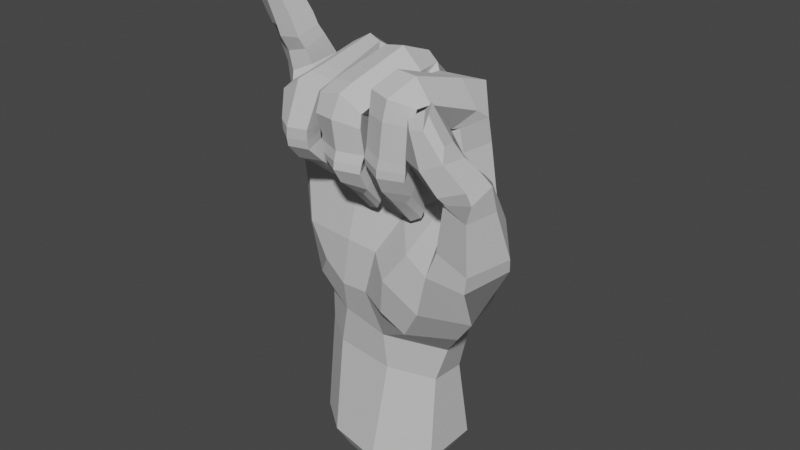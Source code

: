 # Source: J_Handshape.blend  (saved by Blender 3.6.11; exported with 4.5.12 LTS)
import bpy
from mathutils import Matrix  # noqa: F401  (used for matrix-valued properties, if any)

bpy.ops.wm.read_factory_settings(use_empty=True)
scene = bpy.context.scene
scene.name = 'Scene'

# ---- collections
col_i_j = bpy.data.collections.new('I/J'); scene.collection.children.link(col_i_j)

# ---- materials (node trees are filled in below, after node groups)
mat_material__46_013 = bpy.data.materials.new('Material #46.013')
mat_material__46_013.alpha_threshold = 0.0
mat_material__46_013.use_transparent_shadow = False
mat_material__46_013.diffuse_color = (0.6038, 0.6038, 0.6038, 1.0)
mat_material__46_013.specular_color = (0.9, 0.9, 0.9)
mat_material__46_013.roughness = 0.5
mat_material__46_013.specular_intensity = 0.0

# ---- material node trees

# ---- world
world_world = bpy.data.worlds.new('World'); scene.world = world_world
world_world.use_nodes = True; world_world.node_tree.nodes.clear()
_N = world_world.node_tree.nodes; _L = world_world.node_tree.links
n0 = _N.new('ShaderNodeOutputWorld'); n0.name = 'World Output'; n0.location = (300, 300)
n1 = _N.new('ShaderNodeBackground'); n1.name = 'Background'; n1.location = (10, 300)
n1.inputs[0].default_value = (0.05088, 0.05088, 0.05088, 1.0)
_L.new(n1.outputs[0], n0.inputs[0])
n0.is_active_output = True
world_world.color = (0.05088, 0.05088, 0.05088)
world_world.use_sun_shadow = False
world_world.sun_shadow_jitter_overblur = 0.0

# ---- meshes
me_untitled_013 = bpy.data.meshes.new('Untitled.013')
me_untitled_013.from_pydata([(11.63, 7.969, 50.11), (3.053, 6.94, 69.9), (12.58, 5.902, 69.9), (3.145, 8.627, 49.87), (-5.55, 7.55, 48.83), (-5.024, 5.538, 67.98), (-14.6, 2.925, 63.25), (-13.66, 3.578, 46.47), (19.9, 0.5341, 55.8), (3.946, 9.545, 38.02), (-4.988, 8.638, 36.85), (-13.6, 4.419, 37.3), (26.43, -6.094, 52.2), (17.3, -3.026, 60.32), (16.96, 1.595, 67.83), (15.42, -4.466, 71.51), (12.51, -11.05, 80.67), (15.84, -11.99, 77.48), (12.73, -11.68, 74.76), (22.9, -2.711, 56.83), (19.13, -3.942, 60.79), (16.16, -7.696, 59.1), (24.07, -4.246, 59.43), (20.07, -4.943, 61.76), (17.03, -8.294, 60.83), (8.584, -0.7032, 77.85), (8.591, -10.54, 80.71), (11.48, -16.21, 78.48), (15.49, -14.59, 77.48), (13.56, -11.49, 76.8), (7.485, -14.89, 78.7), (11.11, -16.81, 75.15), (14.93, -14.75, 74.61), (12.98, -10.91, 74.65), (7.169, -15.1, 75.02), (7.77, -11.61, 74.82), (10.25, -16.63, 69.19), (13.59, -14.72, 68.66), (11.83, -11.3, 69.15), (6.502, -15.03, 69.73), (7.47, -11.27, 69.92), (9.845, -16.74, 67.43), (13.51, -14.63, 67.08), (11.57, -11.3, 67.75), (6.22, -15.18, 67.89), (7.091, -11.4, 68.29), (9.552, -16.46, 65.97), (13.34, -14.66, 65.77), (11.57, -11.41, 66.46), (5.926, -14.64, 66.57), (6.885, -11.53, 66.86), (9.437, -15.11, 63.36), (13.06, -12.6, 62.77), (11.88, -10.24, 63.9), (6.027, -12.69, 62.71), (6.855, -10.0, 64.17), (12.9, -9.391, 59.24), (11.13, -7.401, 59.71), (7.862, -7.639, 59.6), (27.1, -7.151, 54.87), (23.77, -13.19, 53.12), (18.25, -13.29, 55.44), (26.52, -10.23, 63.63), (23.18, -6.787, 65.92), (20.36, -8.035, 65.5), (18.94, -11.65, 65.48), (24.63, -14.89, 62.74), (20.26, -14.47, 64.29), (14.05, 3.67, 76.41), (17.59, -0.298, 72.54), (8.792, 4.367, 73.84), (6.865, 4.699, 73.61), (-0.7181, 5.086, 73.3), (-2.529, 5.13, 72.05), (-8.941, 3.905, 68.93), (-10.48, 3.683, 68.62), (-18.54, -0.3711, 61.76), (-17.96, 0.5851, 46.38), (8.224, -2.292, 75.02), (6.745, -9.478, 58.79), (9.991, -9.043, 56.35), (15.69, -3.741, 67.41), (11.68, -12.26, 61.06), (9.469, -13.26, 61.41), (7.409, -12.35, 61.01), (8.023, -8.951, 57.05), (12.03, -9.052, 57.58), (12.27, 7.043, 61.37), (-17.72, -0.2906, 54.8), (-14.09, 3.068, 55.84), (-5.809, 6.648, 58.07), (2.964, 8.073, 60.59), (-18.07, -3.847, 61.48), (11.56, -4.401, 73.33), (-6.159, -4.351, 73.19), (8.986, -3.008, 78.19), (13.65, -1.926, 78.2), (17.26, -2.851, 74.25), (14.62, -5.327, 71.47), (9.612, -6.525, 59.56), (9.68, -8.792, 64.72), (9.095, -10.61, 66.72), (9.332, -10.47, 67.98), (9.273, -10.55, 69.59), (9.999, -9.83, 74.41), (10.07, -10.56, 76.96), (9.066, -11.34, 75.4), (9.649, -8.478, 57.29), (7.49, -10.61, 77.42), (7.757, -11.71, 78.1), (10.52, -5.41, 72.41), (8.523, -4.422, 74.68), (7.006, -3.092, 78.05), (6.118, -12.97, 75.41), (2.424, -13.03, 78.08), (3.35, -2.855, 81.21), (5.968, -2.779, 75.03), (4.548, -10.99, 71.77), (-1.791, -12.78, 77.33), (-1.003, -1.842, 80.19), (-1.304, 1.468, 79.23), (-0.793, -1.673, 76.64), (-0.7182, -1.665, 76.69), (6.095, -15.52, 74.67), (2.355, -16.01, 77.07), (4.464, -12.19, 73.28), (-1.822, -15.55, 76.21), (-1.406, -11.05, 73.32), (5.734, -15.39, 72.28), (1.962, -17.43, 73.42), (4.311, -11.6, 71.46), (-2.207, -16.24, 73.06), (5.607, -14.47, 67.74), (1.796, -16.48, 68.17), (3.906, -11.13, 67.87), (-1.965, -14.88, 68.17), (-1.374, -12.2, 71.91), (-0.8835, -11.34, 68.29), (5.291, -14.83, 66.17), (1.554, -16.72, 66.52), (3.482, -11.47, 66.52), (-2.066, -15.06, 66.4), (-1.033, -11.45, 66.75), (5.205, -15.07, 64.81), (1.319, -16.62, 65.07), (3.664, -11.75, 65.24), (-2.195, -14.54, 65.17), (-1.001, -11.6, 65.48), (5.238, -13.55, 61.85), (1.168, -14.95, 62.42), (4.548, -11.25, 62.79), (-1.638, -12.09, 62.48), (-0.3778, -10.05, 63.46), (3.865, -7.912, 59.41), (4.831, -10.12, 58.3), (-0.8197, -8.549, 58.9), (0.6566, -7.313, 59.72), (2.618, -6.676, 59.49), (2.769, -9.48, 63.78), (1.264, -10.85, 65.43), (1.282, -10.63, 66.6), (1.36, -10.32, 68.06), (0.6281, -11.09, 71.11), (0.8706, -11.74, 73.01), (-1.364, -12.65, 73.48), (0.8198, -10.72, 71.62), (2.466, -1.387, 74.71), (1.794, -8.97, 56.96), (-0.4876, -11.7, 60.74), (1.339, -13.04, 60.8), (3.695, -12.67, 60.28), (0.1725, -8.422, 57.11), (1.685, -8.794, 56.07), (3.583, -9.387, 56.73), (2.898, 3.935, 78.67), (7.489, 0.1911, 78.75), (6.428, -2.013, 76.24), (3.383, -3.917, 75.16), (-3.273, -0.5036, 79.94), (-2.961, -9.493, 77.5), (-7.014, -9.265, 77.75), (-6.992, 1.47, 80.0), (-3.221, -1.156, 75.85), (-3.006, -8.378, 72.7), (-10.4, -9.389, 75.79), (-10.43, 1.273, 78.01), (-10.23, 2.255, 75.08), (-9.329, -2.232, 75.88), (-9.494, -2.764, 74.32), (-2.838, -11.87, 76.84), (-6.857, -12.16, 77.45), (-2.968, -11.01, 72.76), (-10.24, -12.4, 75.46), (-8.859, -8.457, 72.75), (-2.799, -14.79, 76.05), (-6.738, -15.06, 77.03), (-3.045, -13.35, 72.55), (-10.04, -14.97, 74.72), (-8.531, -11.1, 72.76), (-3.368, -17.15, 70.28), (-7.16, -17.57, 69.98), (-4.032, -13.48, 70.17), (-10.39, -15.37, 69.86), (-8.255, -12.35, 73.53), (-8.396, -12.3, 70.12), (-3.514, -16.99, 68.45), (-7.343, -17.49, 68.04), (-4.255, -13.34, 68.83), (-10.44, -15.2, 68.03), (-8.695, -12.17, 68.74), (-3.548, -16.7, 66.95), (-7.367, -17.21, 66.72), (-4.278, -13.29, 67.55), (-10.28, -14.67, 66.79), (-8.536, -12.31, 67.51), (-3.403, -13.91, 64.18), (-7.221, -15.17, 64.2), (-3.923, -11.97, 65.76), (-9.837, -12.55, 64.54), (-8.552, -10.93, 66.19), (-4.515, -8.506, 62.79), (-3.502, -10.29, 61.45), (-8.999, -8.924, 61.87), (-7.713, -7.958, 62.94), (-5.702, -7.413, 63.0), (-5.642, -10.51, 66.77), (-6.314, -12.04, 67.66), (-6.276, -11.94, 68.76), (-6.184, -12.04, 70.11), (-5.674, -11.81, 72.75), (-5.692, -10.88, 71.87), (-5.621, -8.158, 71.73), (-6.128, -3.018, 75.54), (-6.198, -8.537, 60.49), (-8.672, -11.88, 63.06), (-6.95, -13.05, 63.01), (-4.743, -12.59, 62.78), (-7.973, -8.487, 60.31), (-6.303, -8.702, 59.41), (-4.576, -9.35, 60.04), (-6.639, 5.008, 76.13), (-2.606, 1.633, 78.54), (-2.918, -1.64, 76.02), (-12.32, -0.6883, 76.26), (-12.31, -3.318, 80.0), (-15.99, -2.365, 80.16), (-15.99, -0.2764, 75.6), (-13.19, -5.442, 75.36), (-13.15, -6.923, 78.23), (-19.75, -3.604, 79.39), (-19.71, -1.847, 74.59), (-19.39, -1.326, 70.79), (-18.69, -5.382, 74.54), (-18.49, -4.933, 71.26), (-12.49, -4.559, 81.86), (-16.05, -3.137, 82.01), (-13.3, -8.216, 80.32), (-19.79, -4.432, 81.35), (-12.61, -5.495, 84.04), (-15.99, -3.976, 84.1), (-13.69, -8.989, 83.1), (-19.64, -5.491, 83.17), (-13.39, -7.861, 88.74), (-16.72, -6.562, 89.03), (-14.32, -10.46, 86.85), (-19.98, -7.847, 87.88), (-18.75, -8.337, 81.7), (-18.84, -10.42, 86.07), (-13.52, -8.65, 90.04), (-16.9, -7.203, 90.48), (-14.5, -11.07, 88.07), (-20.03, -8.6, 89.39), (-18.92, -11.16, 87.6), (-13.63, -9.055, 91.07), (-16.95, -7.866, 91.39), (-14.66, -11.56, 89.32), (-19.93, -9.454, 90.05), (-18.99, -11.73, 88.78), (-13.76, -10.3, 93.34), (-17.21, -8.925, 92.73), (-14.22, -12.47, 92.52), (-19.79, -11.22, 93.16), (-18.65, -13.34, 92.24), (-14.91, -13.77, 96.52), (-14.21, -11.78, 97.07), (-19.18, -12.83, 96.87), (-18.0, -14.13, 96.47), (-16.35, -14.73, 96.81), (-15.97, -14.06, 92.02), (-16.81, -12.32, 88.74), (-16.71, -11.8, 87.63), (-16.57, -11.21, 86.34), (-16.18, -9.877, 82.22), (-16.27, -9.116, 80.2), (-19.37, -6.809, 80.03), (-16.17, -7.586, 77.53), (-19.2, -6.26, 77.99), (-15.65, -7.287, 74.22), (-16.83, -12.74, 98.39), (-18.81, -10.96, 94.74), (-17.15, -10.01, 94.4), (-15.14, -10.41, 94.93), (-18.3, -12.59, 98.41), (-16.95, -12.14, 99.22), (-15.3, -11.94, 98.54), (-16.02, 2.22, 71.87), (-11.4, 1.271, 74.63), (-12.14, -4.849, 73.85), (-15.32, -8.058, 70.93), (-4.561, -6.383, 64.86), (-14.76, -6.627, 63.39), (-17.24, -3.548, 54.15), (-2.763, -6.949, 56.45), (-13.65, -6.59, 55.47), (22.95, -12.52, 49.8), (20.17, -6.464, 40.45), (16.59, -13.63, 50.85), (-16.85, -3.478, 45.9), (2.824, -9.123, 48.53), (11.55, -12.03, 52.3), (-4.211, -9.116, 40.2), (4.269, -9.004, 33.58), (-12.11, 4.231, 26.35), (-5.703, -6.822, 33.77), (11.14, -3.633, 24.84), (4.425, 7.841, 22.99), (-4.894, 7.999, 24.33), (-13.42, 5.019, 7.698), (-6.782, 9.495, 8.393), (4.687, 9.917, 8.593), (11.5, 5.464, 9.156), (11.05, -4.528, 8.259), (2.283, -10.07, 7.819), (-7.66, -8.246, 8.236), (14.91, -13.5, 43.58), (4.274, -6.269, 65.64), (10.12, -5.85, 66.36), (6.697, -6.676, 55.38), (12.14, -5.439, 59.15), (10.58, 3.709, 23.74), (15.94, 5.284, 38.66), (20.27, 1.1, 45.57), (17.9, 1.97, 60.03), (25.75, -10.48, 67.43), (25.88, -15.44, 66.17), (21.46, -15.54, 65.05), (22.04, -7.132, 66.97), (19.02, -9.378, 65.67), (23.99, -11.03, 69.28), (25.18, -15.81, 68.06), (20.84, -16.61, 66.34), (20.36, -7.7, 67.96), (17.65, -10.65, 66.28), (21.82, -11.7, 71.07), (21.96, -16.91, 71.74), (18.43, -17.6, 69.99), (17.43, -9.021, 71.79), (15.27, -11.95, 70.02), (18.8, -17.34, 76.0), (16.51, -17.51, 75.57), (14.2, -12.59, 75.16), (15.09, -11.28, 76.13), (14.57, -15.92, 70.22), (14.54, -15.38, 76.25), (17.42, -14.51, 66.15), (18.91, -13.38, 65.16), (16.54, -14.06, 77.59), (18.29, -10.2, 73.59), (20.37, -12.58, 73.42), (20.93, -15.34, 73.6), (15.97, -11.86, 77.84), (17.52, -13.81, 78.76), (18.64, -16.01, 77.92), (11.2, 5.378, 30.47), (11.37, 7.768, 37.75), (3.88, -7.593, 26.3), (-13.48, 4.267, 31.99), (-5.173, 7.702, 30.61), (4.222, 8.07, 29.96), (-16.43, 0.2356, 38.23), (15.71, -3.504, 62.91), (13.72, -7.294, 58.13), (7.947, -13.48, 47.08), (0.9341, -9.5, 40.64), (6.932, -12.71, 40.69), (17.68, 5.035, 47.54), (-12.87, -5.248, 37.85), (-3.514, -8.422, 48.37), (16.23, -4.746, 35.35), (10.63, -11.31, 37.31), (18.36, 0.9018, 39.75), (13.13, -3.063, 31.23), (-6.603, -7.171, 27.21), (-14.22, -0.9619, 32.73), (-9.485, -7.563, 42.39), (-12.93, -7.208, 48.35), (-13.29, -1.934, 27.22), (-13.99, -3.298, 8.107), (-10.53, 4.029, 3.842), (-10.98, -2.44, 4.16), (-5.372, 7.51, 4.383), (3.547, 7.838, 4.538), (8.842, 4.374, 4.976), (8.498, -3.396, 4.279), (1.677, -7.704, 3.936), (-6.055, -6.288, 4.26)], [], [(1, 2, 87, 91), (91, 90, 5, 1), (90, 89, 6, 5), (5, 6, 75, 74), (8, 342, 380, 13), (0, 374, 9, 3), (3, 9, 10, 4), (4, 10, 11, 7), (8, 19, 12, 341), (17, 97, 96, 16), (18, 98, 97, 17), (13, 20, 19, 8), (19, 22, 59, 12), (20, 23, 22, 19), (21, 24, 23, 20), (59, 60, 314, 12), (60, 61, 316, 314), (96, 95, 26, 16), (95, 25, 78, 111), (16, 27, 28, 17), (17, 28, 29, 18), (26, 30, 27, 16), (108, 109, 30, 26), (27, 31, 32, 28), (28, 32, 33, 29), (30, 34, 31, 27), (109, 35, 34, 30), (31, 36, 37, 32), (32, 37, 38, 33), (34, 39, 36, 31), (35, 40, 39, 34), (373, 374, 340, 391), (378, 325, 326, 377), (377, 326, 322, 376), (12, 314, 315, 341), (36, 41, 42, 37), (37, 42, 43, 38), (39, 44, 41, 36), (40, 45, 44, 39), (41, 46, 47, 42), (42, 47, 48, 43), (44, 49, 46, 41), (45, 50, 49, 44), (46, 51, 52, 47), (47, 52, 53, 48), (49, 54, 51, 46), (50, 55, 54, 49), (52, 56, 57, 53), (55, 58, 79, 54), (61, 24, 21, 316), (22, 63, 62, 59), (23, 64, 63, 22), (24, 65, 64, 23), (59, 62, 66, 60), (60, 66, 67, 61), (61, 67, 65, 24), (2, 70, 25, 68), (2, 68, 69, 14), (1, 71, 70, 2), (70, 71, 175, 25), (174, 175, 71, 1), (1, 72, 120, 174), (73, 72, 1, 5), (240, 241, 73, 5), (72, 73, 241, 120), (5, 74, 186, 240), (74, 75, 306, 186), (75, 6, 305, 306), (89, 88, 76, 6), (6, 76, 251, 305), (176, 78, 25, 175), (58, 55, 100, 99), (100, 55, 50, 101), (101, 50, 45, 102), (102, 45, 40, 103), (103, 40, 35, 104), (104, 35, 109, 105), (105, 109, 108, 106), (108, 111, 110, 106), (57, 56, 107, 99), (84, 83, 51, 54), (82, 52, 51, 83), (85, 79, 107, 80), (86, 82, 83, 80), (80, 83, 84, 85), (84, 54, 79, 85), (82, 86, 56, 52), (78, 176, 177, 93), (241, 242, 122, 120), (88, 89, 7, 77), (89, 90, 4, 7), (90, 91, 3, 4), (88, 311, 92, 76), (76, 92, 253, 251), (77, 317, 311, 88), (307, 188, 186, 306), (69, 15, 81, 14), (15, 93, 336, 81), (93, 177, 335, 336), (177, 122, 242, 94), (95, 96, 68, 25), (96, 97, 69, 68), (69, 97, 98, 15), (57, 99, 100, 53), (53, 100, 101, 48), (48, 101, 102, 43), (43, 102, 103, 38), (38, 103, 104, 33), (33, 104, 105, 29), (29, 105, 106, 18), (106, 110, 98, 18), (58, 99, 107, 79), (86, 80, 107, 56), (95, 111, 108, 26), (15, 98, 110, 93), (93, 110, 111, 78), (113, 112, 115, 114), (117, 116, 112, 113), (115, 119, 118, 114), (119, 120, 122, 121), (114, 124, 123, 113), (113, 123, 125, 117), (118, 126, 124, 114), (127, 164, 126, 118), (124, 129, 128, 123), (123, 128, 130, 125), (126, 131, 129, 124), (164, 136, 131, 126), (129, 133, 132, 128), (128, 132, 134, 130), (131, 135, 133, 129), (136, 137, 135, 131), (133, 139, 138, 132), (132, 138, 140, 134), (135, 141, 139, 133), (137, 142, 141, 135), (139, 144, 143, 138), (138, 143, 145, 140), (141, 146, 144, 139), (142, 147, 146, 141), (144, 149, 148, 143), (143, 148, 150, 145), (146, 151, 149, 144), (147, 152, 151, 146), (148, 154, 153, 150), (152, 156, 155, 151), (156, 152, 158, 157), (158, 152, 147, 159), (159, 147, 142, 160), (160, 142, 137, 161), (161, 137, 136, 162), (162, 136, 164, 163), (163, 164, 127, 165), (127, 121, 166, 165), (153, 154, 167, 157), (168, 169, 149, 151), (170, 148, 149, 169), (171, 155, 167, 172), (173, 170, 169, 172), (172, 169, 168, 171), (168, 151, 155, 171), (170, 173, 154, 148), (119, 115, 174, 120), (115, 112, 175, 174), (175, 112, 116, 176), (153, 157, 158, 150), (150, 158, 159, 145), (145, 159, 160, 140), (140, 160, 161, 134), (134, 161, 162, 130), (130, 162, 163, 125), (125, 163, 165, 117), (165, 166, 116, 117), (156, 157, 167, 155), (173, 172, 167, 154), (119, 121, 127, 118), (176, 116, 166, 177), (177, 166, 121, 122), (179, 178, 181, 180), (183, 182, 178, 179), (181, 185, 184, 180), (185, 186, 188, 187), (180, 190, 189, 179), (179, 189, 191, 183), (184, 192, 190, 180), (193, 198, 192, 184), (190, 195, 194, 189), (189, 194, 196, 191), (192, 197, 195, 190), (198, 203, 197, 192), (195, 200, 199, 194), (194, 199, 201, 196), (197, 202, 200, 195), (203, 204, 202, 197), (200, 206, 205, 199), (199, 205, 207, 201), (202, 208, 206, 200), (204, 209, 208, 202), (206, 211, 210, 205), (205, 210, 212, 207), (208, 213, 211, 206), (209, 214, 213, 208), (211, 216, 215, 210), (210, 215, 217, 212), (213, 218, 216, 211), (214, 219, 218, 213), (215, 221, 220, 217), (219, 223, 222, 218), (223, 219, 225, 224), (225, 219, 214, 226), (226, 214, 209, 227), (227, 209, 204, 228), (228, 204, 203, 229), (229, 203, 198, 230), (230, 198, 193, 231), (193, 187, 232, 231), (220, 221, 233, 224), (234, 235, 216, 218), (236, 215, 216, 235), (237, 222, 233, 238), (239, 236, 235, 238), (238, 235, 234, 237), (234, 218, 222, 237), (236, 239, 221, 215), (185, 181, 240, 186), (181, 178, 241, 240), (241, 178, 182, 242), (220, 224, 225, 217), (217, 225, 226, 212), (212, 226, 227, 207), (207, 227, 228, 201), (201, 228, 229, 196), (196, 229, 230, 191), (191, 230, 231, 183), (231, 232, 182, 183), (223, 224, 233, 222), (239, 238, 233, 221), (185, 187, 193, 184), (242, 182, 232, 94), (94, 232, 187, 188), (244, 243, 246, 245), (248, 247, 243, 244), (246, 250, 249, 245), (250, 251, 253, 252), (245, 255, 254, 244), (244, 254, 256, 248), (249, 257, 255, 245), (296, 294, 257, 249), (255, 259, 258, 254), (254, 258, 260, 256), (257, 261, 259, 255), (294, 266, 261, 257), (259, 263, 262, 258), (258, 262, 264, 260), (261, 265, 263, 259), (266, 267, 265, 261), (263, 269, 268, 262), (262, 268, 270, 264), (265, 271, 269, 263), (267, 272, 271, 265), (269, 274, 273, 268), (268, 273, 275, 270), (271, 276, 274, 269), (272, 277, 276, 271), (274, 279, 278, 273), (273, 278, 280, 275), (276, 281, 279, 274), (277, 282, 281, 276), (278, 284, 283, 280), (282, 286, 285, 281), (286, 282, 288, 287), (288, 282, 277, 289), (289, 277, 272, 290), (290, 272, 267, 291), (291, 267, 266, 292), (292, 266, 294, 293), (293, 294, 296, 295), (296, 252, 297, 295), (283, 284, 298, 287), (299, 300, 279, 281), (301, 278, 279, 300), (302, 285, 298, 303), (304, 301, 300, 303), (303, 300, 299, 302), (299, 281, 285, 302), (301, 304, 284, 278), (250, 246, 305, 251), (246, 243, 306, 305), (306, 243, 247, 307), (283, 287, 288, 280), (280, 288, 289, 275), (275, 289, 290, 270), (270, 290, 291, 264), (264, 291, 292, 260), (260, 292, 293, 256), (256, 293, 295, 248), (295, 297, 247, 248), (286, 287, 298, 285), (304, 303, 298, 284), (250, 252, 296, 249), (307, 247, 297, 308), (308, 297, 252, 253), (307, 308, 94, 188), (94, 309, 335, 177), (308, 310, 309, 94), (310, 308, 253, 92), (338, 381, 13, 380), (310, 313, 312, 309), (92, 311, 313, 310), (381, 319, 316, 21), (319, 381, 338, 337), (320, 383, 318, 387), (334, 389, 388, 315), (318, 382, 319, 337), (376, 322, 396, 393), (333, 392, 396, 397), (322, 326, 328, 327), (326, 325, 329, 328), (325, 339, 330, 329), (339, 324, 331, 330), (324, 375, 332, 331), (375, 392, 333, 332), (335, 337, 338, 336), (335, 309, 312, 337), (380, 81, 336, 338), (87, 0, 3, 91), (385, 0, 87, 342), (342, 87, 2, 14), (324, 339, 373, 391), (62, 343, 344, 66), (66, 344, 345, 67), (63, 346, 343, 62), (64, 347, 346, 63), (343, 348, 349, 344), (344, 349, 350, 345), (346, 351, 348, 343), (347, 352, 351, 346), (348, 353, 354, 349), (349, 354, 355, 350), (351, 356, 353, 348), (352, 357, 356, 351), (354, 358, 359, 355), (357, 360, 361, 356), (360, 357, 362, 363), (362, 357, 352, 364), (364, 352, 347, 365), (365, 347, 64, 65), (359, 358, 366, 363), (367, 368, 353, 356), (369, 354, 353, 368), (370, 361, 366, 371), (372, 369, 368, 371), (371, 368, 367, 370), (367, 356, 361, 370), (369, 372, 358, 354), (359, 363, 362, 355), (355, 362, 364, 350), (350, 364, 365, 345), (345, 365, 65, 67), (360, 363, 366, 361), (372, 371, 366, 358), (325, 378, 373, 339), (0, 385, 340, 374), (324, 391, 321, 375), (323, 386, 379, 393), (376, 11, 10, 377), (377, 10, 9, 378), (378, 9, 374, 373), (77, 7, 11, 379), (13, 381, 21, 20), (342, 14, 81, 380), (318, 383, 384, 382), (8, 341, 385, 342), (317, 386, 394, 395), (383, 321, 389, 384), (385, 341, 390, 340), (317, 77, 379, 386), (318, 337, 312, 387), (387, 312, 313, 395), (395, 313, 311, 317), (319, 382, 334, 316), (382, 384, 389, 334), (315, 314, 316, 334), (389, 321, 391, 388), (390, 341, 315, 388), (390, 388, 391, 340), (379, 11, 376, 393), (323, 321, 383, 320), (375, 321, 323, 392), (386, 323, 320, 394), (394, 320, 387, 395), (392, 323, 393, 396), (396, 322, 327, 397), (333, 397, 399, 405), (398, 400, 401, 402, 403, 404, 405, 399), (328, 329, 401, 400), (327, 328, 400, 398), (331, 332, 404, 403), (397, 327, 398, 399), (330, 331, 403, 402), (329, 330, 402, 401), (332, 333, 405, 404)])
_uv = me_untitled_013.uv_layers.new(name='UVChannel_1')
_uv.uv.foreach_set('vector', [0.0, 1.0, 1.0, 1.0, 1.0, 0.4928, 0.0, 0.5248, 0.0, 0.5248, 0.0, 0.5291, 0.0, 1.0, 0.0, 1.0, 0.0, 0.5291, 0.0, 0.5236, 0.0, 1.0, 0.0, 1.0, 0.0, 1.0, 0.0, 1.0, 0.0, 1.0, 0.0, 1.0, 1.0, 0.0, 1.0, 0.2045, 1.0, 0.09277, 1.0, 0.0, 1.0, 0.0, 0.4336, 0.0, 0.0, 0.0, 0.0, 0.0, 0.0, 0.0, 0.0, 0.0, 0.0, 0.0, 0.0, 0.0, 0.0, 0.0, 0.0, 0.0, 0.0, 0.0, 0.0, 0.0, 1.0, 0.0, 1.0, 0.0, 1.0, 0.0, 1.0, 0.0, 1.0, 1.0, 1.0, 1.0, 1.0, 1.0, 1.0, 1.0, 1.0, 1.0, 1.0, 1.0, 1.0, 1.0, 1.0, 1.0, 1.0, 0.0, 1.0, 0.0, 1.0, 0.0, 1.0, 0.0, 1.0, 0.0, 1.0, 0.0, 1.0, 0.0, 1.0, 0.0, 1.0, 0.0, 1.0, 0.0, 1.0, 0.0, 1.0, 0.0, 1.0, 0.0, 1.0, 0.0, 1.0, 0.0, 1.0, 0.0, 1.0, 0.0, 1.0, 0.0, 1.0, 0.0, 1.0, 0.0, 1.0, 0.0, 1.0, 0.0, 1.0, 0.0, 1.0, 0.0, 1.0, 1.0, 1.0, 1.0, 1.0, 1.0, 1.0, 1.0, 1.0, 1.0, 1.0, 1.0, 1.0, 1.0, 1.0, 1.0, 1.0, 1.0, 1.0, 1.0, 1.0, 1.0, 1.0, 1.0, 1.0, 1.0, 1.0, 1.0, 1.0, 1.0, 1.0, 1.0, 1.0, 1.0, 1.0, 1.0, 1.0, 1.0, 1.0, 1.0, 1.0, 1.0, 1.0, 1.0, 1.0, 1.0, 1.0, 1.0, 1.0, 1.0, 1.0, 1.0, 1.0, 1.0, 1.0, 1.0, 1.0, 1.0, 1.0, 1.0, 1.0, 1.0, 1.0, 1.0, 1.0, 1.0, 1.0, 1.0, 1.0, 1.0, 1.0, 1.0, 1.0, 1.0, 1.0, 1.0, 1.0, 1.0, 1.0, 1.0, 1.0, 1.0, 1.0, 1.0, 1.0, 1.0, 1.0, 1.0, 1.0, 1.0, 1.0, 1.0, 1.0, 1.0, 1.0, 1.0, 1.0, 1.0, 1.0, 1.0, 1.0, 1.0, 1.0, 1.0, 1.0, 1.0, 1.0, 1.0, 1.0, 1.0, 1.0, 1.0, 0.3949, 0.0, 0.4336, 0.0, 1.0, 0.0, 1.0, 0.0, 0.0, 0.0, 0.0, 0.0, 0.0, 0.0, 0.0, 0.0, 0.0, 0.0, 0.0, 0.0, 0.0, 0.0, 0.0, 0.0, 1.0, 0.0, 1.0, 0.0, 1.0, 0.0, 1.0, 0.0, 1.0, 1.0, 1.0, 1.0, 1.0, 1.0, 1.0, 1.0, 1.0, 1.0, 1.0, 1.0, 1.0, 1.0, 1.0, 1.0, 1.0, 1.0, 1.0, 1.0, 1.0, 1.0, 1.0, 1.0, 1.0, 1.0, 1.0, 1.0, 1.0, 1.0, 1.0, 1.0, 1.0, 1.0, 1.0, 1.0, 1.0, 1.0, 1.0, 1.0, 1.0, 1.0, 1.0, 1.0, 1.0, 1.0, 1.0, 1.0, 1.0, 1.0, 1.0, 1.0, 1.0, 1.0, 1.0, 1.0, 1.0, 1.0, 1.0, 1.0, 1.0, 1.0, 1.0, 1.0, 1.0, 1.0, 1.0, 1.0, 1.0, 1.0, 1.0, 1.0, 1.0, 1.0, 1.0, 1.0, 1.0, 1.0, 1.0, 1.0, 1.0, 1.0, 1.0, 1.0, 1.0, 1.0, 1.0, 1.0, 1.0, 1.0, 1.0, 1.0, 1.0, 1.0, 1.0, 1.0, 1.0, 1.0, 1.0, 1.0, 1.0, 1.0, 1.0, 1.0, 1.0, 1.0, 1.0, 1.0, 1.0, 1.0, 1.0, 1.0, 1.0, 0.0, 1.0, 0.0, 1.0, 0.0, 1.0, 0.0, 1.0, 0.0, 1.0, 0.0, 1.0, 0.0, 1.0, 0.0, 1.0, 0.0, 1.0, 0.0, 1.0, 0.0, 1.0, 0.0, 1.0, 0.0, 1.0, 0.0, 1.0, 0.0, 1.0, 0.0, 1.0, 0.0, 1.0, 0.0, 1.0, 0.0, 1.0, 0.0, 1.0, 0.0, 1.0, 0.0, 1.0, 0.0, 1.0, 0.0, 1.0, 0.0, 1.0, 0.0, 1.0, 0.0, 1.0, 0.0, 1.0, 1.0, 0.6227, 1.0, 0.6197, 1.0, 1.0, 1.0, 1.0, 1.0, 1.0, 1.0, 1.0, 1.0, 1.0, 1.0, 0.0, 1.0, 0.216, 1.0, 0.6227, 1.0, 1.0, 1.0, 0.6227, 1.0, 0.216, 1.0, 0.3966, 1.0, 0.6197, 1.0, 0.0, 1.0, 0.3966, 1.0, 0.216, 1.0, 0.0, 1.0, 0.0, 1.0, 0.0, 1.0, 1.0, 1.0, 0.0, 1.0, 0.0, 1.0, 0.0, 1.0, 0.0, 1.0, 0.0, 1.0, 0.0, 1.0, 0.0, 1.0, 0.0, 1.0, 0.0, 1.0, 0.0, 1.0, 0.0, 1.0, 0.0, 1.0, 1.0, 1.0, 0.0, 1.0, 0.0, 1.0, 0.0, 1.0, 0.0, 1.0, 0.0, 1.0, 0.0, 1.0, 0.0, 1.0, 0.0, 1.0, 0.0, 1.0, 0.0, 1.0, 0.0, 1.0, 0.0, 1.0, 0.0, 0.5236, 0.0, 0.5339, 0.0, 1.0, 0.0, 1.0, 0.0, 1.0, 0.0, 1.0, 0.0, 1.0, 0.0, 1.0, 1.0, 1.0, 1.0, 1.0, 1.0, 1.0, 1.0, 1.0, 1.0, 1.0, 1.0, 1.0, 1.0, 1.0, 1.0, 1.0, 1.0, 1.0, 1.0, 1.0, 1.0, 1.0, 1.0, 1.0, 1.0, 1.0, 1.0, 1.0, 1.0, 1.0, 1.0, 1.0, 1.0, 1.0, 1.0, 1.0, 1.0, 1.0, 1.0, 1.0, 1.0, 1.0, 1.0, 1.0, 1.0, 1.0, 1.0, 1.0, 1.0, 1.0, 1.0, 1.0, 1.0, 1.0, 1.0, 1.0, 1.0, 1.0, 1.0, 1.0, 1.0, 1.0, 1.0, 1.0, 1.0, 1.0, 1.0, 1.0, 1.0, 1.0, 1.0, 1.0, 1.0, 1.0, 1.0, 1.0, 1.0, 1.0, 1.0, 1.0, 1.0, 1.0, 1.0, 1.0, 1.0, 1.0, 1.0, 1.0, 1.0, 1.0, 1.0, 1.0, 1.0, 1.0, 1.0, 1.0, 1.0, 1.0, 1.0, 1.0, 1.0, 1.0, 1.0, 1.0, 1.0, 1.0, 1.0, 1.0, 1.0, 1.0, 1.0, 1.0, 1.0, 1.0, 1.0, 1.0, 1.0, 1.0, 1.0, 1.0, 1.0, 1.0, 1.0, 1.0, 1.0, 1.0, 1.0, 1.0, 1.0, 1.0, 1.0, 1.0, 1.0, 1.0, 1.0, 1.0, 1.0, 0.0, 1.0, 1.0, 1.0, 0.379, 1.0, 0.0, 1.0, 1.0, 0.0, 1.0, 1.0, 1.0, 1.0, 1.0, 0.0, 0.5339, 0.0, 0.5236, 0.0, 0.0, 0.0, 0.0, 0.0, 0.5236, 0.0, 0.5291, 0.0, 0.0, 0.0, 0.0, 0.0, 0.5291, 0.0, 0.5248, 0.0, 0.0, 0.0, 0.0, 0.0, 0.5339, 0.0, 0.5339, 0.0, 1.0, 0.0, 1.0, 0.0, 1.0, 0.0, 1.0, 0.0, 1.0, 0.0, 1.0, 0.0, 0.0, 0.0, 0.0, 0.0, 0.5339, 0.0, 0.5339, 1.0, 1.0, 0.0, 1.0, 0.0, 1.0, 1.0, 1.0, 1.0, 1.0, 1.0, 1.0, 1.0, 1.0, 1.0, 1.0, 1.0, 1.0, 1.0, 1.0, 1.0, 1.0, 1.0, 1.0, 1.0, 0.0, 1.0, 0.379, 1.0, 0.1931, 1.0, 0.0, 1.0, 1.0, 1.0, 1.0, 0.0, 1.0, 1.0, 1.0, 1.0, 1.0, 1.0, 1.0, 1.0, 1.0, 1.0, 1.0, 1.0, 1.0, 1.0, 1.0, 1.0, 1.0, 1.0, 1.0, 1.0, 1.0, 1.0, 1.0, 1.0, 1.0, 1.0, 1.0, 1.0, 1.0, 1.0, 1.0, 1.0, 1.0, 1.0, 1.0, 1.0, 1.0, 1.0, 1.0, 1.0, 1.0, 1.0, 1.0, 1.0, 1.0, 1.0, 1.0, 1.0, 1.0, 1.0, 1.0, 1.0, 1.0, 1.0, 1.0, 1.0, 1.0, 1.0, 1.0, 1.0, 1.0, 1.0, 1.0, 1.0, 1.0, 1.0, 1.0, 1.0, 1.0, 1.0, 1.0, 1.0, 1.0, 1.0, 1.0, 1.0, 1.0, 1.0, 1.0, 1.0, 1.0, 1.0, 1.0, 1.0, 1.0, 1.0, 1.0, 1.0, 1.0, 1.0, 1.0, 1.0, 1.0, 1.0, 1.0, 1.0, 1.0, 1.0, 1.0, 1.0, 1.0, 1.0, 1.0, 1.0, 1.0, 1.0, 1.0, 1.0, 1.0, 1.0, 1.0, 1.0, 1.0, 1.0, 1.0, 1.0, 1.0, 1.0, 1.0, 1.0, 1.0, 1.0, 1.0, 1.0, 1.0, 1.0, 1.0, 1.0, 1.0, 1.0, 1.0, 1.0, 1.0, 1.0, 1.0, 1.0, 1.0, 1.0, 1.0, 1.0, 1.0, 1.0, 1.0, 1.0, 1.0, 1.0, 1.0, 1.0, 1.0, 1.0, 1.0, 1.0, 1.0, 1.0, 1.0, 1.0, 1.0, 1.0, 1.0, 1.0, 1.0, 1.0, 1.0, 1.0, 1.0, 1.0, 1.0, 1.0, 1.0, 1.0, 1.0, 1.0, 1.0, 1.0, 1.0, 1.0, 1.0, 1.0, 1.0, 1.0, 1.0, 1.0, 1.0, 1.0, 1.0, 1.0, 1.0, 1.0, 1.0, 1.0, 1.0, 1.0, 1.0, 1.0, 1.0, 1.0, 1.0, 1.0, 1.0, 1.0, 1.0, 1.0, 1.0, 1.0, 1.0, 1.0, 1.0, 1.0, 1.0, 1.0, 1.0, 1.0, 1.0, 1.0, 1.0, 1.0, 1.0, 1.0, 1.0, 1.0, 1.0, 1.0, 1.0, 1.0, 1.0, 1.0, 1.0, 1.0, 1.0, 1.0, 1.0, 1.0, 1.0, 1.0, 1.0, 1.0, 1.0, 1.0, 1.0, 1.0, 1.0, 1.0, 1.0, 1.0, 1.0, 1.0, 1.0, 1.0, 1.0, 1.0, 1.0, 1.0, 1.0, 1.0, 1.0, 1.0, 1.0, 1.0, 1.0, 1.0, 1.0, 1.0, 1.0, 1.0, 1.0, 1.0, 1.0, 1.0, 1.0, 1.0, 1.0, 1.0, 1.0, 1.0, 1.0, 1.0, 1.0, 1.0, 1.0, 1.0, 1.0, 1.0, 1.0, 1.0, 1.0, 1.0, 1.0, 1.0, 1.0, 1.0, 1.0, 1.0, 1.0, 1.0, 1.0, 1.0, 1.0, 1.0, 1.0, 1.0, 1.0, 1.0, 1.0, 1.0, 1.0, 1.0, 1.0, 1.0, 1.0, 1.0, 1.0, 1.0, 1.0, 1.0, 1.0, 1.0, 1.0, 1.0, 1.0, 1.0, 1.0, 1.0, 1.0, 1.0, 1.0, 1.0, 1.0, 1.0, 1.0, 1.0, 1.0, 1.0, 1.0, 1.0, 1.0, 1.0, 1.0, 1.0, 1.0, 1.0, 1.0, 1.0, 1.0, 1.0, 1.0, 1.0, 1.0, 1.0, 1.0, 1.0, 1.0, 1.0, 1.0, 1.0, 1.0, 1.0, 1.0, 1.0, 1.0, 1.0, 1.0, 1.0, 1.0, 1.0, 1.0, 1.0, 1.0, 1.0, 1.0, 1.0, 1.0, 1.0, 1.0, 1.0, 1.0, 1.0, 1.0, 1.0, 1.0, 1.0, 1.0, 1.0, 1.0, 1.0, 1.0, 1.0, 1.0, 1.0, 1.0, 1.0, 1.0, 1.0, 1.0, 1.0, 1.0, 1.0, 1.0, 1.0, 1.0, 1.0, 1.0, 1.0, 1.0, 1.0, 1.0, 1.0, 1.0, 1.0, 1.0, 1.0, 1.0, 1.0, 1.0, 1.0, 1.0, 1.0, 1.0, 1.0, 1.0, 1.0, 1.0, 1.0, 1.0, 1.0, 1.0, 1.0, 1.0, 1.0, 1.0, 1.0, 1.0, 1.0, 1.0, 1.0, 1.0, 1.0, 1.0, 1.0, 1.0, 1.0, 1.0, 1.0, 1.0, 1.0, 1.0, 1.0, 1.0, 1.0, 1.0, 1.0, 1.0, 1.0, 1.0, 1.0, 1.0, 1.0, 1.0, 1.0, 1.0, 1.0, 1.0, 1.0, 1.0, 1.0, 1.0, 1.0, 1.0, 1.0, 1.0, 1.0, 1.0, 1.0, 1.0, 1.0, 1.0, 1.0, 1.0, 1.0, 1.0, 1.0, 1.0, 1.0, 1.0, 1.0, 1.0, 1.0, 1.0, 1.0, 1.0, 1.0, 1.0, 1.0, 1.0, 1.0, 1.0, 1.0, 1.0, 1.0, 1.0, 1.0, 1.0, 1.0, 1.0, 1.0, 1.0, 1.0, 1.0, 1.0, 1.0, 1.0, 1.0, 1.0, 1.0, 1.0, 1.0, 1.0, 1.0, 1.0, 1.0, 1.0, 1.0, 1.0, 1.0, 1.0, 1.0, 1.0, 1.0, 1.0, 1.0, 1.0, 1.0, 1.0, 1.0, 1.0, 1.0, 1.0, 1.0, 1.0, 1.0, 1.0, 1.0, 1.0, 1.0, 1.0, 1.0, 1.0, 1.0, 1.0, 1.0, 1.0, 1.0, 1.0, 1.0, 1.0, 1.0, 1.0, 1.0, 1.0, 1.0, 1.0, 1.0, 1.0, 1.0, 1.0, 1.0, 1.0, 1.0, 1.0, 1.0, 1.0, 1.0, 1.0, 1.0, 1.0, 1.0, 1.0, 1.0, 1.0, 1.0, 1.0, 1.0, 1.0, 1.0, 1.0, 1.0, 1.0, 1.0, 1.0, 1.0, 1.0, 1.0, 1.0, 1.0, 1.0, 1.0, 1.0, 1.0, 1.0, 1.0, 1.0, 1.0, 1.0, 1.0, 1.0, 1.0, 1.0, 1.0, 1.0, 1.0, 1.0, 1.0, 1.0, 1.0, 1.0, 1.0, 1.0, 1.0, 1.0, 1.0, 1.0, 1.0, 1.0, 1.0, 1.0, 1.0, 1.0, 1.0, 1.0, 1.0, 1.0, 1.0, 1.0, 1.0, 1.0, 1.0, 1.0, 1.0, 1.0, 1.0, 1.0, 1.0, 1.0, 1.0, 1.0, 1.0, 1.0, 1.0, 1.0, 1.0, 1.0, 1.0, 1.0, 1.0, 1.0, 1.0, 1.0, 1.0, 1.0, 1.0, 1.0, 1.0, 1.0, 1.0, 1.0, 1.0, 1.0, 1.0, 1.0, 1.0, 1.0, 1.0, 1.0, 1.0, 1.0, 1.0, 1.0, 1.0, 1.0, 1.0, 1.0, 1.0, 1.0, 1.0, 1.0, 1.0, 1.0, 1.0, 1.0, 1.0, 1.0, 1.0, 1.0, 1.0, 1.0, 1.0, 1.0, 1.0, 1.0, 1.0, 1.0, 1.0, 1.0, 1.0, 1.0, 1.0, 1.0, 1.0, 1.0, 1.0, 1.0, 1.0, 1.0, 1.0, 1.0, 1.0, 1.0, 1.0, 1.0, 1.0, 1.0, 1.0, 1.0, 1.0, 1.0, 1.0, 1.0, 1.0, 1.0, 1.0, 1.0, 1.0, 1.0, 1.0, 1.0, 1.0, 1.0, 1.0, 1.0, 1.0, 1.0, 1.0, 1.0, 1.0, 1.0, 1.0, 1.0, 1.0, 1.0, 1.0, 1.0, 1.0, 1.0, 1.0, 1.0, 1.0, 1.0, 1.0, 1.0, 1.0, 1.0, 1.0, 1.0, 1.0, 1.0, 1.0, 1.0, 1.0, 1.0, 1.0, 1.0, 1.0, 1.0, 1.0, 1.0, 1.0, 1.0, 1.0, 1.0, 1.0, 1.0, 1.0, 1.0, 1.0, 1.0, 1.0, 1.0, 1.0, 1.0, 1.0, 1.0, 1.0, 1.0, 1.0, 1.0, 1.0, 1.0, 1.0, 1.0, 1.0, 1.0, 1.0, 1.0, 1.0, 1.0, 1.0, 1.0, 1.0, 1.0, 1.0, 1.0, 1.0, 1.0, 1.0, 1.0, 1.0, 1.0, 1.0, 1.0, 1.0, 1.0, 1.0, 1.0, 1.0, 1.0, 1.0, 1.0, 1.0, 1.0, 1.0, 1.0, 1.0, 1.0, 1.0, 1.0, 1.0, 1.0, 1.0, 1.0, 1.0, 1.0, 1.0, 1.0, 1.0, 1.0, 1.0, 1.0, 1.0, 1.0, 1.0, 1.0, 1.0, 1.0, 1.0, 1.0, 1.0, 1.0, 1.0, 1.0, 1.0, 1.0, 1.0, 1.0, 1.0, 1.0, 1.0, 1.0, 1.0, 1.0, 1.0, 1.0, 1.0, 1.0, 1.0, 1.0, 1.0, 1.0, 1.0, 1.0, 1.0, 1.0, 1.0, 1.0, 1.0, 1.0, 1.0, 1.0, 1.0, 1.0, 1.0, 1.0, 1.0, 1.0, 1.0, 1.0, 1.0, 1.0, 1.0, 1.0, 1.0, 1.0, 1.0, 1.0, 1.0, 1.0, 1.0, 1.0, 1.0, 1.0, 1.0, 1.0, 1.0, 1.0, 1.0, 1.0, 1.0, 1.0, 1.0, 1.0, 1.0, 1.0, 1.0, 1.0, 1.0, 1.0, 1.0, 1.0, 1.0, 1.0, 1.0, 1.0, 1.0, 1.0, 1.0, 1.0, 1.0, 1.0, 1.0, 1.0, 1.0, 1.0, 1.0, 1.0, 1.0, 1.0, 1.0, 1.0, 1.0, 1.0, 1.0, 1.0, 1.0, 1.0, 1.0, 1.0, 1.0, 1.0, 1.0, 1.0, 1.0, 1.0, 1.0, 1.0, 1.0, 1.0, 1.0, 1.0, 1.0, 1.0, 1.0, 1.0, 1.0, 1.0, 1.0, 1.0, 1.0, 1.0, 1.0, 1.0, 1.0, 1.0, 1.0, 1.0, 1.0, 1.0, 1.0, 1.0, 1.0, 1.0, 1.0, 1.0, 1.0, 1.0, 1.0, 1.0, 1.0, 1.0, 1.0, 1.0, 1.0, 1.0, 1.0, 1.0, 1.0, 1.0, 1.0, 1.0, 1.0, 1.0, 1.0, 1.0, 1.0, 1.0, 1.0, 1.0, 1.0, 1.0, 1.0, 1.0, 1.0, 1.0, 1.0, 1.0, 1.0, 1.0, 1.0, 1.0, 1.0, 1.0, 1.0, 1.0, 1.0, 1.0, 1.0, 1.0, 1.0, 1.0, 1.0, 1.0, 1.0, 1.0, 1.0, 1.0, 1.0, 1.0, 1.0, 1.0, 1.0, 1.0, 1.0, 1.0, 1.0, 1.0, 1.0, 1.0, 1.0, 1.0, 1.0, 1.0, 1.0, 1.0, 1.0, 1.0, 1.0, 1.0, 1.0, 1.0, 1.0, 1.0, 1.0, 1.0, 1.0, 1.0, 1.0, 1.0, 1.0, 1.0, 1.0, 1.0, 1.0, 1.0, 1.0, 1.0, 1.0, 1.0, 1.0, 1.0, 1.0, 1.0, 1.0, 1.0, 1.0, 1.0, 1.0, 1.0, 1.0, 1.0, 1.0, 1.0, 1.0, 1.0, 1.0, 1.0, 1.0, 1.0, 1.0, 1.0, 1.0, 1.0, 1.0, 1.0, 1.0, 1.0, 1.0, 1.0, 1.0, 1.0, 1.0, 1.0, 1.0, 1.0, 1.0, 1.0, 1.0, 1.0, 1.0, 1.0, 1.0, 1.0, 1.0, 1.0, 1.0, 1.0, 1.0, 1.0, 1.0, 1.0, 1.0, 1.0, 1.0, 1.0, 1.0, 1.0, 1.0, 1.0, 1.0, 1.0, 1.0, 1.0, 1.0, 1.0, 1.0, 1.0, 1.0, 1.0, 1.0, 1.0, 1.0, 1.0, 1.0, 1.0, 1.0, 1.0, 1.0, 1.0, 1.0, 1.0, 1.0, 1.0, 1.0, 1.0, 1.0, 1.0, 1.0, 1.0, 1.0, 1.0, 1.0, 1.0, 1.0, 1.0, 1.0, 1.0, 1.0, 1.0, 1.0, 1.0, 1.0, 1.0, 1.0, 1.0, 1.0, 1.0, 1.0, 1.0, 1.0, 1.0, 1.0, 1.0, 1.0, 1.0, 1.0, 1.0, 1.0, 1.0, 1.0, 1.0, 1.0, 1.0, 1.0, 1.0, 1.0, 1.0, 1.0, 1.0, 1.0, 1.0, 1.0, 1.0, 1.0, 1.0, 1.0, 1.0, 1.0, 1.0, 1.0, 1.0, 1.0, 1.0, 1.0, 1.0, 1.0, 1.0, 1.0, 1.0, 1.0, 1.0, 1.0, 1.0, 1.0, 1.0, 1.0, 1.0, 1.0, 1.0, 1.0, 1.0, 1.0, 1.0, 1.0, 1.0, 1.0, 1.0, 1.0, 1.0, 1.0, 1.0, 1.0, 1.0, 1.0, 1.0, 1.0, 1.0, 1.0, 1.0, 1.0, 1.0, 1.0, 1.0, 1.0, 1.0, 1.0, 1.0, 1.0, 1.0, 1.0, 1.0, 1.0, 1.0, 1.0, 1.0, 1.0, 1.0, 1.0, 1.0, 1.0, 1.0, 1.0, 1.0, 1.0, 1.0, 1.0, 1.0, 1.0, 1.0, 1.0, 1.0, 1.0, 1.0, 1.0, 1.0, 1.0, 1.0, 1.0, 1.0, 1.0, 1.0, 1.0, 1.0, 1.0, 1.0, 1.0, 1.0, 1.0, 1.0, 1.0, 1.0, 1.0, 1.0, 1.0, 1.0, 1.0, 1.0, 1.0, 1.0, 1.0, 1.0, 1.0, 1.0, 1.0, 1.0, 1.0, 1.0, 1.0, 1.0, 1.0, 1.0, 1.0, 1.0, 1.0, 1.0, 1.0, 1.0, 1.0, 1.0, 1.0, 1.0, 1.0, 1.0, 1.0, 1.0, 1.0, 1.0, 1.0, 1.0, 1.0, 1.0, 1.0, 1.0, 1.0, 1.0, 1.0, 1.0, 1.0, 1.0, 1.0, 1.0, 1.0, 1.0, 1.0, 1.0, 1.0, 1.0, 1.0, 1.0, 1.0, 1.0, 1.0, 1.0, 1.0, 1.0, 1.0, 1.0, 1.0, 1.0, 1.0, 1.0, 1.0, 1.0, 1.0, 1.0, 1.0, 1.0, 1.0, 1.0, 1.0, 1.0, 1.0, 1.0, 1.0, 1.0, 1.0, 1.0, 1.0, 1.0, 1.0, 1.0, 1.0, 1.0, 1.0, 1.0, 1.0, 1.0, 1.0, 1.0, 1.0, 1.0, 1.0, 1.0, 1.0, 1.0, 1.0, 1.0, 1.0, 1.0, 1.0, 1.0, 1.0, 1.0, 1.0, 1.0, 1.0, 1.0, 1.0, 1.0, 1.0, 1.0, 1.0, 1.0, 1.0, 1.0, 1.0, 1.0, 1.0, 1.0, 1.0, 1.0, 1.0, 1.0, 1.0, 1.0, 1.0, 1.0, 1.0, 1.0, 1.0, 1.0, 1.0, 1.0, 1.0, 1.0, 1.0, 1.0, 1.0, 1.0, 1.0, 1.0, 1.0, 1.0, 1.0, 1.0, 1.0, 1.0, 1.0, 1.0, 1.0, 1.0, 1.0, 1.0, 1.0, 1.0, 1.0, 1.0, 1.0, 1.0, 1.0, 1.0, 1.0, 1.0, 1.0, 1.0, 1.0, 1.0, 1.0, 1.0, 1.0, 1.0, 1.0, 1.0, 1.0, 1.0, 1.0, 1.0, 1.0, 1.0, 1.0, 1.0, 1.0, 1.0, 1.0, 1.0, 1.0, 1.0, 1.0, 1.0, 1.0, 1.0, 1.0, 1.0, 1.0, 1.0, 1.0, 1.0, 1.0, 1.0, 1.0, 1.0, 1.0, 1.0, 1.0, 1.0, 1.0, 1.0, 1.0, 1.0, 1.0, 1.0, 1.0, 1.0, 1.0, 1.0, 1.0, 1.0, 1.0, 1.0, 1.0, 1.0, 1.0, 1.0, 1.0, 1.0, 1.0, 1.0, 1.0, 1.0, 1.0, 1.0, 1.0, 1.0, 1.0, 1.0, 1.0, 1.0, 1.0, 1.0, 1.0, 1.0, 1.0, 1.0, 1.0, 1.0, 1.0, 1.0, 1.0, 1.0, 1.0, 1.0, 1.0, 1.0, 1.0, 1.0, 1.0, 1.0, 1.0, 1.0, 1.0, 1.0, 1.0, 1.0, 1.0, 1.0, 1.0, 1.0, 1.0, 1.0, 1.0, 1.0, 1.0, 1.0, 1.0, 1.0, 1.0, 1.0, 1.0, 1.0, 1.0, 1.0, 1.0, 1.0, 1.0, 1.0, 1.0, 1.0, 1.0, 1.0, 1.0, 1.0, 1.0, 1.0, 1.0, 1.0, 1.0, 1.0, 1.0, 1.0, 0.0, 1.0, 1.0, 1.0, 1.0, 1.0, 1.0, 1.0, 1.0, 1.0, 1.0, 1.0, 1.0, 1.0, 1.0, 1.0, 0.0, 1.0, 0.0, 1.0, 1.0, 1.0, 1.0, 1.0, 1.0, 1.0, 0.0, 1.0, 1.0, 1.0, 0.8378, 1.0, 1.0, 1.0, 1.0, 1.0, 1.0, 1.0, 1.0, 1.0, 0.0, 1.0, 0.0, 1.0, 0.0, 1.0, 0.0, 1.0, 1.0, 1.0, 1.0, 1.0, 0.0, 1.0, 0.0, 1.0, 0.0, 1.0, 0.0, 1.0, 1.0, 1.0, 1.0, 1.0, 1.0, 1.0, 1.0, 1.0, 1.0, 1.0, 0.0, 1.0, 0.0, 1.0, 0.5893, 1.0, 0.3979, 1.0, -0.2386, 1.0, -0.2098, 1.0, 0.0, 1.0, 1.0, 1.0, 1.0, 1.0, 1.0, 1.0, 1.0, 0.1128, 0.8872, 0.0, 1.0, 0.6086, 0.3914, 0.6302, 0.3698, 1.0, 0.0, 1.0, 0.0, 0.6086, 0.3914, 0.4666, 0.5334, 0.0, 1.0, 1.0, 0.0, 1.0, 0.0, 0.0, 1.0, 0.0, 0.0, 0.0, 0.0, 0.0, 0.0, 0.0, 0.0, 0.0, 0.0, 0.0, 0.0, 0.0, 0.0, 0.0, 0.0, 0.0, 0.0, 0.0, 0.0, 0.0, 0.0, 0.0, 0.0, 0.0, 0.0, 0.0, 0.0, 0.0, 0.0, 0.0, 0.0, 1.0, 0.0, 0.5362, 0.0, 0.5362, 0.0, 1.0, 0.0, 1.0, 0.1931, 1.0, 0.0, 1.0, 0.0, 1.0, 0.0, 1.0, 0.1931, 1.0, 0.251, 1.0, 0.0, 1.0, 0.0, 1.0, 1.0, 1.0, 1.0, 1.0, 1.0, 1.0, 1.0, 1.0, 0.4928, 1.0, 0.0, 0.0, 0.0, 0.0, 0.5248, 1.0, 0.0, 1.0, 0.0, 1.0, 0.4928, 1.0, 0.2045, 1.0, 0.2045, 1.0, 0.4928, 1.0, 1.0, 1.0, 1.0, 1.0, 0.0, 1.0, 0.0, 0.3949, 0.0, 1.0, 0.0, 1.0, 1.0, 1.0, 1.0, 1.0, 1.0, 1.0, 1.0, 1.0, 1.0, 1.0, 1.0, 1.0, 1.0, 1.0, 1.0, 1.0, 1.0, 1.0, 1.0, 1.0, 1.0, 1.0, 1.0, 1.0, 1.0, 1.0, 1.0, 1.0, 1.0, 1.0, 1.0, 1.0, 1.0, 1.0, 1.0, 1.0, 1.0, 1.0, 1.0, 1.0, 1.0, 1.0, 1.0, 1.0, 1.0, 1.0, 1.0, 1.0, 1.0, 1.0, 1.0, 1.0, 1.0, 1.0, 1.0, 1.0, 1.0, 1.0, 1.0, 1.0, 1.0, 1.0, 1.0, 1.0, 1.0, 1.0, 1.0, 1.0, 1.0, 1.0, 1.0, 1.0, 1.0, 1.0, 1.0, 1.0, 1.0, 1.0, 1.0, 1.0, 1.0, 1.0, 1.0, 1.0, 1.0, 1.0, 1.0, 1.0, 1.0, 1.0, 1.0, 1.0, 1.0, 1.0, 1.0, 1.0, 1.0, 1.0, 1.0, 1.0, 1.0, 1.0, 1.0, 1.0, 1.0, 1.0, 1.0, 1.0, 1.0, 1.0, 1.0, 1.0, 1.0, 1.0, 1.0, 1.0, 1.0, 1.0, 1.0, 1.0, 1.0, 1.0, 1.0, 1.0, 1.0, 1.0, 1.0, 1.0, 1.0, 1.0, 1.0, 1.0, 1.0, 1.0, 1.0, 1.0, 1.0, 1.0, 1.0, 1.0, 1.0, 1.0, 1.0, 1.0, 1.0, 1.0, 1.0, 1.0, 1.0, 1.0, 1.0, 1.0, 1.0, 1.0, 1.0, 1.0, 1.0, 1.0, 1.0, 1.0, 1.0, 1.0, 1.0, 1.0, 1.0, 1.0, 1.0, 1.0, 1.0, 1.0, 1.0, 1.0, 1.0, 1.0, 1.0, 1.0, 1.0, 1.0, 1.0, 1.0, 1.0, 1.0, 1.0, 1.0, 1.0, 1.0, 1.0, 1.0, 1.0, 1.0, 1.0, 1.0, 1.0, 1.0, 1.0, 1.0, 1.0, 1.0, 1.0, 1.0, 1.0, 1.0, 1.0, 1.0, 1.0, 1.0, 1.0, 1.0, 1.0, 1.0, 1.0, 1.0, 1.0, 1.0, 1.0, 1.0, 1.0, 1.0, 1.0, 1.0, 1.0, 1.0, 1.0, 1.0, 1.0, 1.0, 1.0, 1.0, 1.0, 1.0, 1.0, 1.0, 1.0, 1.0, 1.0, 1.0, 1.0, 1.0, 1.0, 1.0, 1.0, 1.0, 1.0, 1.0, 1.0, 1.0, 1.0, 1.0, 1.0, 1.0, 1.0, 1.0, 1.0, 1.0, 1.0, 0.0, 0.0, 0.0, 0.0, 0.3949, 0.0, 1.0, 0.0, 1.0, 0.0, 1.0, 0.0, 1.0, 0.0, 0.4336, 0.0, 1.0, 0.0, 1.0, 0.0, 1.0, 1.0, 1.0, 0.7512, 0.0, 0.0, 0.0, 0.0, 0.0, 0.0, 0.0, 0.0, 0.0, 0.0, 0.0, 0.0, 0.0, 0.0, 0.0, 0.0, 0.0, 0.0, 0.0, 0.0, 0.0, 0.0, 0.0, 0.0, 0.0, 0.0, 0.0, 0.0, 0.4336, 0.0, 0.3949, 0.0, 0.0, 0.0, 0.0, 0.0, 0.0, 0.0, 0.0, 0.0, 1.0, 1.0, 1.0, 1.0, 1.0, 1.0, 1.0, 1.0, 1.0, 0.2045, 1.0, 1.0, 1.0, 1.0, 1.0, 0.7004, 1.0, 1.0, 1.0, 1.0, 1.0, 1.0, 1.0, 1.0, 1.0, 0.0, 1.0, 0.0, 1.0, 0.0, 1.0, 0.2045, 1.0, 0.0, 1.0, -0.7202, 1.0, 0.5358, 1.0, 1.0, 1.0, 1.0, 1.0, 1.0, 1.0, 1.0, 1.0, 1.0, 1.0, 0.0, 1.0, 0.0, 1.0, 0.0, 1.0, 0.0, 0.0, 0.0, 0.0, 0.0, 0.0, 0.0, 0.0, 0.0, 1.0, 1.0, 1.0, 1.0, 1.0, 1.0, 1.0, 1.0, 1.0, 0.2587, 1.0, 0.0, 1.0, 1.0, 1.0, 1.0, 1.0, 1.0, 1.0, 1.0, 1.0, 0.0, 1.0, 0.0, 1.0, 0.0, 1.0, 0.0, 1.0, 0.0, 1.0, 0.0, 1.0, 0.0, 1.0, 0.0, 1.0, 0.0, 1.0, 0.0, 1.0, 0.0, 1.0, 0.5888, 1.0, 1.0, 1.0, 0.3979, 1.0, 1.0, 1.0, 1.0, 1.0, 1.0, 1.0, 1.0, 1.0, 0.0, 1.0, 0.0, 1.0, 0.0, 1.0, 0.0, 1.0, 0.0, 1.0, 0.0, 1.0, 0.0, 1.0, 0.0, 0.0, 0.0, 0.0, 0.0, 0.0, 0.0, 0.0, 0.0, 1.0, 1.529, 1.0, 0.0, 1.0, 0.0, 1.0, 1.0, 1.0, 0.5615, 1.0, 0.0, 1.0, 1.529, 1.0, 1.872, 1.0, -0.7202, 1.0, 0.02125, 1.0, 1.0, 1.0, 0.5358, 1.0, 0.5358, 1.0, 1.0, 1.0, 0.2587, 1.0, 1.0, 1.0, 0.0, 1.0, 0.0, 0.6302, 0.3698, 0.6086, 0.3914, 0.6086, 0.3914, 0.0, 1.0, 0.0, 1.0, 0.4666, 0.5334, 1.0, 0.0, 0.4666, 0.5334, 0.4666, 0.5334, 1.0, 0.0, 0.0, 1.0, 1.0, 0.0, 0.0, 0.0, 0.0, 0.0, 0.0, 0.0, 0.0, 0.0, 0.5362, 0.0, 0.4666, 0.5334, 0.0, 0.0, 0.0, 0.0, 0.0, 0.0, 0.0, 0.0, 0.0, 1.0, 1.0, 0.0, 1.0, 0.0, 0.0, 1.0, 0.0, 0.0, 0.0, 0.0, 0.0, 0.0, 0.0, 0.0, 0.4666, 0.5334, 0.0, 1.0, 0.0, 1.0, 0.4666, 0.5334, 0.0, 0.0, 0.0, 0.0, 0.0, 0.0, 0.0, 0.0, 0.0, 0.0, 0.0, 0.0, 0.0, 0.0, 0.0, 0.0, 1.0, 0.0, 0.5362, 0.0, 0.5362, 0.0, 1.0, 0.0])
me_untitled_013.materials.append(mat_material__46_013)
me_untitled_013.use_remesh_preserve_volume = False
me_untitled_013.use_remesh_preserve_attributes = False
me_untitled_013.use_mirror_vertex_groups = False
me_untitled_013.update()
me_untitled_013.normals_split_custom_set([tuple(v) for v in zip(*[iter([0.1033, 0.9869, 0.1235, 0.1033, 0.9869, 0.1235, 0.1033, 0.9869, 0.1235, 0.1033, 0.9869, 0.1235, -0.1955, 0.973, 0.1225, -0.1955, 0.973, 0.1225, -0.1955, 0.973, 0.1225, -0.1955, 0.973, 0.1225, -0.3522, 0.9331, 0.07307, -0.3522, 0.9331, 0.07307, -0.3522, 0.9331, 0.07307, -0.3522, 0.9331, 0.07307, -0.304, 0.9423, 0.1403, -0.304, 0.9423, 0.1403, -0.304, 0.9423, 0.1403, -0.304, 0.9423, 0.1403, 0.8779, -0.07878, 0.4724, 0.8779, -0.07878, 0.4724, 0.8779, -0.07878, 0.4724, 0.8779, -0.07878, 0.4724, 0.1513, 0.988, 0.03268, 0.1513, 0.988, 0.03268, 0.1513, 0.988, 0.03268, 0.1513, 0.988, 0.03268, -0.121, 0.9897, 0.07645, -0.121, 0.9897, 0.07645, -0.121, 0.9897, 0.07645, -0.121, 0.9897, 0.07645, -0.4452, 0.8928, 0.06853, -0.4452, 0.8928, 0.06853, -0.4452, 0.8928, 0.06853, -0.4452, 0.8928, 0.06853, 0.7276, 0.6832, 0.06096, 0.7276, 0.6832, 0.06096, 0.7276, 0.6832, 0.06096, 0.7276, 0.6832, 0.06096, 0.7265, 0.1101, 0.6783, 0.7265, 0.1101, 0.6783, 0.7265, 0.1101, 0.6783, 0.7265, 0.1101, 0.6783, 0.7082, -0.3967, -0.584, 0.7082, -0.3967, -0.584, 0.7082, -0.3967, -0.584, 0.7082, -0.3967, -0.584, 0.3686, 0.6631, 0.6514, 0.3686, 0.6631, 0.6514, 0.3686, 0.6631, 0.6514, 0.3686, 0.6631, 0.6514, 0.7405, 0.6682, 0.07103, 0.7405, 0.6682, 0.07103, 0.7405, 0.6682, 0.07103, 0.7405, 0.6682, 0.07103, 0.1887, 0.8492, 0.4931, 0.1887, 0.8492, 0.4931, 0.1887, 0.8492, 0.4931, 0.1887, 0.8492, 0.4931, -0.6787, 0.3311, 0.6556, -0.6787, 0.3311, 0.6556, -0.6787, 0.3311, 0.6556, -0.6787, 0.3311, 0.6556, 0.8714, -0.369, -0.3232, 0.8714, -0.369, -0.3232, 0.8714, -0.369, -0.3232, 0.8714, -0.369, -0.3232, 0.08243, -0.9943, -0.06824, 0.08243, -0.9943, -0.06824, 0.08243, -0.9943, -0.06824, 0.08243, -0.9943, -0.06824, -0.01691, 0.2885, 0.9573, -0.01691, 0.2885, 0.9573, -0.01691, 0.2885, 0.9573, -0.01691, 0.2885, 0.9573, -0.968, -0.1535, 0.1983, -0.968, -0.1535, 0.1983, -0.968, -0.1535, 0.1983, -0.968, -0.1535, 0.1983, 0.4917, -0.3164, 0.8112, 0.4917, -0.3164, 0.8112, 0.4917, -0.3164, 0.8112, 0.4917, -0.3164, 0.8112, 0.09061, -0.6324, -0.7694, 0.09061, -0.6324, -0.7694, 0.09061, -0.6324, -0.7694, 0.09061, -0.6324, -0.7694, -0.06046, -0.3908, 0.9185, -0.06046, -0.3908, 0.9185, -0.06046, -0.3908, 0.9185, -0.06046, -0.3908, 0.9185, -0.9593, 0.08244, 0.2701, -0.9593, 0.08244, 0.2701, -0.9593, 0.08244, 0.2701, -0.9593, 0.08244, 0.2701, 0.4315, -0.901, 0.04339, 0.4315, -0.901, 0.04339, 0.4315, -0.901, 0.04339, 0.4315, -0.901, 0.04339, 0.8679, 0.4711, -0.1579, 0.8679, 0.4711, -0.1579, 0.8679, 0.4711, -0.1579, 0.8679, 0.4711, -0.1579, -0.3525, -0.9252, 0.1404, -0.3525, -0.9252, 0.1404, -0.3525, -0.9252, 0.1404, -0.3525, -0.9252, 0.1404, -0.9901, 0.1345, 0.04103, -0.9901, 0.1345, 0.04103, -0.9901, 0.1345, 0.04103, -0.9901, 0.1345, 0.04103, 0.4697, -0.8769, -0.1019, 0.4697, -0.8769, -0.1019, 0.4697, -0.8769, -0.1019, 0.4697, -0.8769, -0.1019, 0.8656, 0.4576, -0.2033, 0.8656, 0.4576, -0.2033, 0.8656, 0.4576, -0.2033, 0.8656, 0.4576, -0.2033, -0.393, -0.9189, 0.03336, -0.393, -0.9189, 0.03336, -0.393, -0.9189, 0.03336, -0.393, -0.9189, 0.03336, -0.9724, 0.2104, 0.1005, -0.9724, 0.2104, 0.1005, -0.9724, 0.2104, 0.1005, -0.9724, 0.2104, 0.1005, 0.7943, 0.4028, -0.4548, 0.7943, 0.4028, -0.4548, 0.7943, 0.4028, -0.4548, 0.7943, 0.4028, -0.4548, -0.01074, 0.9999, 0.004667, -0.01074, 0.9999, 0.004667, -0.01074, 0.9999, 0.004667, -0.01074, 0.9999, 0.004667, -0.4277, 0.903, -0.03926, -0.4277, 0.903, -0.03926, -0.4277, 0.903, -0.03926, -0.4277, 0.903, -0.03926, 0.882, 0.02745, -0.4704, 0.882, 0.02745, -0.4704, 0.882, 0.02745, -0.4704, 0.882, 0.02745, -0.4704, 0.4903, -0.8692, -0.06426, 0.4903, -0.8692, -0.06426, 0.4903, -0.8692, -0.06426, 0.4903, -0.8692, -0.06426, 0.8684, 0.489, -0.08235, 0.8684, 0.489, -0.08235, 0.8684, 0.489, -0.08235, 0.8684, 0.489, -0.08235, -0.3743, -0.917, 0.1375, -0.3743, -0.917, 0.1375, -0.3743, -0.917, 0.1375, -0.3743, -0.917, 0.1375, -0.961, 0.2213, 0.1659, -0.961, 0.2213, 0.1659, -0.961, 0.2213, 0.1659, -0.961, 0.2213, 0.1659, 0.4499, -0.8793, -0.1563, 0.4499, -0.8793, -0.1563, 0.4499, -0.8793, -0.1563, 0.4499, -0.8793, -0.1563, 0.8613, 0.5014, -0.08176, 0.8613, 0.5014, -0.08176, 0.8613, 0.5014, -0.08176, 0.8613, 0.5014, -0.08176, -0.437, -0.8834, -0.169, -0.437, -0.8834, -0.169, -0.437, -0.8834, -0.169, -0.437, -0.8834, -0.169, -0.9505, 0.2318, 0.207, -0.9505, 0.2318, 0.207, -0.9505, 0.2318, 0.207, -0.9505, 0.2318, 0.207, 0.3964, -0.7728, -0.4956, 0.3964, -0.7728, -0.4956, 0.3964, -0.7728, -0.4956, 0.3964, -0.7728, -0.4956, 0.8907, 0.3911, 0.2317, 0.8907, 0.3911, 0.2317, 0.8907, 0.3911, 0.2317, 0.8907, 0.3911, 0.2317, -0.4714, -0.7864, -0.3991, -0.4714, -0.7864, -0.3991, -0.4714, -0.7864, -0.3991, -0.4714, -0.7864, -0.3991, -0.958, 0.2573, 0.1264, -0.958, 0.2573, 0.1264, -0.958, 0.2573, 0.1264, -0.958, 0.2573, 0.1264, 0.8411, 0.4694, 0.2688, 0.8411, 0.4694, 0.2688, 0.8411, 0.4694, 0.2688, 0.8411, 0.4694, 0.2688, -0.9271, 0.3708, 0.05509, -0.9271, 0.3708, 0.05509, -0.9271, 0.3708, 0.05509, -0.9271, 0.3708, 0.05509, -0.8099, -0.5016, 0.3041, -0.8099, -0.5016, 0.3041, -0.8099, -0.5016, 0.3041, -0.8099, -0.5016, 0.3041, 0.8098, 0.521, 0.2699, 0.8098, 0.521, 0.2699, 0.8098, 0.521, 0.2699, 0.8098, 0.521, 0.2699, -0.1164, 0.873, 0.4737, -0.1164, 0.873, 0.4737, -0.1164, 0.873, 0.4737, -0.1164, 0.873, 0.4737, -0.753, 0.4117, 0.5134, -0.753, 0.4117, 0.5134, -0.753, 0.4117, 0.5134, -0.753, 0.4117, 0.5134, 0.9035, -0.4112, -0.1209, 0.9035, -0.4112, -0.1209, 0.9035, -0.4112, -0.1209, 0.9035, -0.4112, -0.1209, -0.08618, -0.9863, -0.1404, -0.08618, -0.9863, -0.1404, -0.08618, -0.9863, -0.1404, -0.08618, -0.9863, -0.1404, -0.9067, -0.4021, 0.1274, -0.9067, -0.4021, 0.1274, -0.9067, -0.4021, 0.1274, -0.9067, -0.4021, 0.1274, -0.1751, 0.7988, 0.5755, -0.1751, 0.7988, 0.5755, -0.1751, 0.7988, 0.5755, -0.1751, 0.7988, 0.5755, 0.7532, 0.6505, 0.09776, 0.7532, 0.6505, 0.09776, 0.7532, 0.6505, 0.09776, 0.7532, 0.6505, 0.09776, 0.09806, 0.8926, 0.44, 0.09806, 0.8926, 0.44, 0.09806, 0.8926, 0.44, 0.09806, 0.8926, 0.44, 0.403, 0.6411, 0.6532, 0.403, 0.6411, 0.6532, 0.403, 0.6411, 0.6532, 0.403, 0.6411, 0.6532, 0.3883, 0.8161, 0.428, 0.3883, 0.8161, 0.428, 0.3883, 0.8161, 0.428, 0.3883, 0.8161, 0.428, -0.2867, 0.8787, 0.3817, -0.2867, 0.8787, 0.3817, -0.2867, 0.8787, 0.3817, -0.2867, 0.8787, 0.3817, -0.2103, 0.945, 0.2504, -0.2103, 0.945, 0.2504, -0.2103, 0.945, 0.2504, -0.2103, 0.945, 0.2504, 0.2545, 0.9246, 0.2836, 0.2545, 0.9246, 0.2836, 0.2545, 0.9246, 0.2836, 0.2545, 0.9246, 0.2836, -0.2379, 0.8483, 0.4732, -0.2379, 0.8483, 0.4732, -0.2379, 0.8483, 0.4732, -0.2379, 0.8483, 0.4732, -0.5045, 0.8629, 0.02907, -0.5045, 0.8629, 0.02907, -0.5045, 0.8629, 0.02907, -0.5045, 0.8629, 0.02907, -0.4459, 0.8702, 0.2095, -0.4459, 0.8702, 0.2095, -0.4459, 0.8702, 0.2095, -0.4459, 0.8702, 0.2095, -0.1492, 0.9717, 0.1832, -0.1492, 0.9717, 0.1832, -0.1492, 0.9717, 0.1832, -0.1492, 0.9717, 0.1832, -0.65, 0.7584, -0.04886, -0.65, 0.7584, -0.04886, -0.65, 0.7584, -0.04886, -0.65, 0.7584, -0.04886, -0.6796, 0.7334, -0.01806, -0.6796, 0.7334, -0.01806, -0.6796, 0.7334, -0.01806, -0.6796, 0.7334, -0.01806, 0.07673, -0.8225, 0.5636, 0.07673, -0.8225, 0.5636, 0.07673, -0.8225, 0.5636, 0.07673, -0.8225, 0.5636, -0.4556, 0.8202, 0.3459, -0.4556, 0.8202, 0.3459, -0.4556, 0.8202, 0.3459, -0.4556, 0.8202, 0.3459, -0.3708, 0.7762, 0.5099, -0.3708, 0.7762, 0.5099, -0.3708, 0.7762, 0.5099, -0.3708, 0.7762, 0.5099, -0.3871, 0.9216, -0.02769, -0.3871, 0.9216, -0.02769, -0.3871, 0.9216, -0.02769, -0.3871, 0.9216, -0.02769, -0.3746, 0.9269, 0.02245, -0.3746, 0.9269, 0.02245, -0.3746, 0.9269, 0.02245, -0.3746, 0.9269, 0.02245, -0.5233, 0.8519, 0.02146, -0.5233, 0.8519, 0.02146, -0.5233, 0.8519, 0.02146, -0.5233, 0.8519, 0.02146, -0.505, 0.8537, 0.1275, -0.505, 0.8537, 0.1275, -0.505, 0.8537, 0.1275, -0.505, 0.8537, 0.1275, -0.005413, -0.9903, -0.1386, -0.005413, -0.9903, -0.1386, -0.005413, -0.9903, -0.1386, -0.005413, -0.9903, -0.1386, -0.7858, -0.1248, -0.6057, -0.7858, -0.1248, -0.6057, -0.7858, -0.1248, -0.6057, -0.7858, -0.1248, -0.6057, 0.4989, 0.6368, -0.5878, 0.4989, 0.6368, -0.5878, 0.4989, 0.6368, -0.5878, 0.4989, 0.6368, -0.5878, -0.3415, -0.7421, -0.5769, -0.3415, -0.7421, -0.5769, -0.3415, -0.7421, -0.5769, -0.3415, -0.7421, -0.5769, 0.3527, -0.7388, -0.5743, 0.3527, -0.7388, -0.5743, 0.3527, -0.7388, -0.5743, 0.3527, -0.7388, -0.5743, -0.2527, 0.9532, -0.1662, -0.2527, 0.9532, -0.1662, -0.2527, 0.9532, -0.1662, -0.2527, 0.9532, -0.1662, 0.2981, -0.7355, -0.6084, 0.2981, -0.7355, -0.6084, 0.2981, -0.7355, -0.6084, 0.2981, -0.7355, -0.6084, -0.2288, -0.7293, -0.6448, -0.2288, -0.7293, -0.6448, -0.2288, -0.7293, -0.6448, -0.2288, -0.7293, -0.6448, -0.5673, -0.5811, -0.5835, -0.5673, -0.5811, -0.5835, -0.5673, -0.5811, -0.5835, -0.5673, -0.5811, -0.5835, 0.6091, -0.5931, -0.5264, 0.6091, -0.5931, -0.5264, 0.6091, -0.5931, -0.5264, 0.6091, -0.5931, -0.5264, 0.2058, -0.5463, 0.8119, 0.2058, -0.5463, 0.8119, 0.2058, -0.5463, 0.8119, 0.2058, -0.5463, 0.8119, -0.3167, -0.5962, 0.7378, -0.3167, -0.5962, 0.7378, -0.3167, -0.5962, 0.7378, -0.3167, -0.5962, 0.7378, -0.6288, 0.7757, 0.05365, -0.6288, 0.7757, 0.05365, -0.6288, 0.7757, 0.05365, -0.6288, 0.7757, 0.05365, -0.4301, 0.9013, 0.05234, -0.4301, 0.9013, 0.05234, -0.4301, 0.9013, 0.05234, -0.4301, 0.9013, 0.05234, -0.1551, 0.9855, 0.06834, -0.1551, 0.9855, 0.06834, -0.1551, 0.9855, 0.06834, -0.1551, 0.9855, 0.06834, -0.9855, -0.1223, -0.1176, -0.9855, -0.1223, -0.1176, -0.9855, -0.1223, -0.1176, -0.9855, -0.1223, -0.1176, -0.9778, -0.191, -0.08652, -0.9778, -0.191, -0.08652, -0.9778, -0.191, -0.08652, -0.9778, -0.191, -0.08652, -0.9779, -0.2083, -0.0207, -0.9779, -0.2083, -0.0207, -0.9779, -0.2083, -0.0207, -0.9779, -0.2083, -0.0207, -0.129, -0.1354, 0.9824, -0.129, -0.1354, 0.9824, -0.129, -0.1354, 0.9824, -0.129, -0.1354, 0.9824, 0.9384, -0.319, -0.1332, 0.9384, -0.319, -0.1332, 0.9384, -0.319, -0.1332, 0.9384, -0.319, -0.1332, 0.215, -0.9758, 0.04102, 0.215, -0.9758, 0.04102, 0.215, -0.9758, 0.04102, 0.215, -0.9758, 0.04102, 0.01326, -0.9744, 0.2243, 0.01326, -0.9744, 0.2243, 0.01326, -0.9744, 0.2243, 0.01326, -0.9744, 0.2243, -0.1406, -0.6674, 0.7313, -0.1406, -0.6674, 0.7313, -0.1406, -0.6674, 0.7313, -0.1406, -0.6674, 0.7313, -0.003226, 0.2592, 0.9658, -0.003226, 0.2592, 0.9658, -0.003226, 0.2592, 0.9658, -0.003226, 0.2592, 0.9658, 0.7804, 0.1863, 0.5968, 0.7804, 0.1863, 0.5968, 0.7804, 0.1863, 0.5968, 0.7804, 0.1863, 0.5968, 0.8456, -0.433, -0.3123, 0.8456, -0.433, -0.3123, 0.8456, -0.433, -0.3123, 0.8456, -0.433, -0.3123, 0.5386, 0.7587, 0.3664, 0.5386, 0.7587, 0.3664, 0.5386, 0.7587, 0.3664, 0.5386, 0.7587, 0.3664, 0.4621, 0.6965, 0.5489, 0.4621, 0.6965, 0.5489, 0.4621, 0.6965, 0.5489, 0.4621, 0.6965, 0.5489, 0.3137, 0.9417, -0.1214, 0.3137, 0.9417, -0.1214, 0.3137, 0.9417, -0.1214, 0.3137, 0.9417, -0.1214, 0.314, 0.9494, 0.006939, 0.314, 0.9494, 0.006939, 0.314, 0.9494, 0.006939, 0.314, 0.9494, 0.006939, 0.3052, 0.9392, -0.1572, 0.3052, 0.9392, -0.1572, 0.3052, 0.9392, -0.1572, 0.3052, 0.9392, -0.1572, 0.2859, 0.9323, 0.2213, 0.2859, 0.9323, 0.2213, 0.2859, 0.9323, 0.2213, 0.2859, 0.9323, 0.2213, -0.1315, -0.9391, 0.3174, -0.1315, -0.9391, 0.3174, -0.1315, -0.9391, 0.3174, -0.1315, -0.9391, 0.3174, -0.1958, -0.4035, -0.8938, -0.1958, -0.4035, -0.8938, -0.1958, -0.4035, -0.8938, -0.1958, -0.4035, -0.8938, -0.4862, 0.6297, -0.6058, -0.4862, 0.6297, -0.6058, -0.4862, 0.6297, -0.6058, -0.4862, 0.6297, -0.6058, 0.2472, 0.9597, -0.1333, 0.2472, 0.9597, -0.1333, 0.2472, 0.9597, -0.1333, 0.2472, 0.9597, -0.1333, -0.9676, 0.1716, 0.1851, -0.9676, 0.1716, 0.1851, -0.9676, 0.1716, 0.1851, -0.9676, 0.1716, 0.1851, -0.2559, 0.6284, -0.7346, -0.2559, 0.6284, -0.7346, -0.2559, 0.6284, -0.7346, -0.2559, 0.6284, -0.7346, -0.3713, 0.4198, -0.8282, -0.3713, 0.4198, -0.8282, -0.3713, 0.4198, -0.8282, -0.3713, 0.4198, -0.8282, 0.5941, -0.2715, 0.7571, 0.5941, -0.2715, 0.7571, 0.5941, -0.2715, 0.7571, 0.5941, -0.2715, 0.7571, 0.9312, -3.455e-05, -0.3644, 0.9312, -3.455e-05, -0.3644, 0.9312, -3.455e-05, -0.3644, 0.9312, -3.455e-05, -0.3644, -0.2313, -0.2481, 0.9407, -0.2313, -0.2481, 0.9407, -0.2313, -0.2481, 0.9407, -0.2313, -0.2481, 0.9407, -0.9922, -0.09102, -0.08551, -0.9922, -0.09102, -0.08551, -0.9922, -0.09102, -0.08551, -0.9922, -0.09102, -0.08551, 0.5567, -0.2593, 0.7892, 0.5567, -0.2593, 0.7892, 0.5567, -0.2593, 0.7892, 0.5567, -0.2593, 0.7892, 0.7536, -0.1527, -0.6393, 0.7536, -0.1527, -0.6393, 0.7536, -0.1527, -0.6393, 0.7536, -0.1527, -0.6393, -0.2048, -0.3376, 0.9187, -0.2048, -0.3376, 0.9187, -0.2048, -0.3376, 0.9187, -0.2048, -0.3376, 0.9187, -0.9938, 0.02178, -0.1094, -0.9938, 0.02178, -0.1094, -0.9938, 0.02178, -0.1094, -0.9938, 0.02178, -0.1094, 0.3771, -0.9142, 0.1483, 0.3771, -0.9142, 0.1483, 0.3771, -0.9142, 0.1483, 0.3771, -0.9142, 0.1483, 0.9235, 0.3806, -0.04797, 0.9235, 0.3806, -0.04797, 0.9235, 0.3806, -0.04797, 0.9235, 0.3806, -0.04797, -0.2284, -0.9223, 0.3118, -0.2284, -0.9223, 0.3118, -0.2284, -0.9223, 0.3118, -0.2284, -0.9223, 0.3118, -0.9728, 0.2204, 0.07049, -0.9728, 0.2204, 0.07049, -0.9728, 0.2204, 0.07049, -0.9728, 0.2204, 0.07049, 0.4341, -0.8824, -0.1817, 0.4341, -0.8824, -0.1817, 0.4341, -0.8824, -0.1817, 0.4341, -0.8824, -0.1817, 0.9156, 0.4019, 0.00889, 0.9156, 0.4019, 0.00889, 0.9156, 0.4019, 0.00889, 0.9156, 0.4019, 0.00889, -0.3169, -0.9244, -0.2124, -0.3169, -0.9244, -0.2124, -0.3169, -0.9244, -0.2124, -0.3169, -0.9244, -0.2124, -0.97, 0.2424, -0.02031, -0.97, 0.2424, -0.02031, -0.97, 0.2424, -0.02031, -0.97, 0.2424, -0.02031, 0.4648, -0.8816, 0.08239, 0.4648, -0.8816, 0.08239, 0.4648, -0.8816, 0.08239, 0.4648, -0.8816, 0.08239, 0.8293, 0.4579, -0.3202, 0.8293, 0.4579, -0.3202, 0.8293, 0.4579, -0.3202, 0.8293, 0.4579, -0.3202, -0.4024, -0.9032, 0.1492, -0.4024, -0.9032, 0.1492, -0.4024, -0.9032, 0.1492, -0.4024, -0.9032, 0.1492, -0.9587, 0.2804, 0.04802, -0.9587, 0.2804, 0.04802, -0.9587, 0.2804, 0.04802, -0.9587, 0.2804, 0.04802, 0.4106, -0.9118, -0.00116, 0.4106, -0.9118, -0.00116, 0.4106, -0.9118, -0.00116, 0.4106, -0.9118, -0.00116, 0.8898, 0.4529, -0.05693, 0.8898, 0.4529, -0.05693, 0.8898, 0.4529, -0.05693, 0.8898, 0.4529, -0.05693, -0.4592, -0.8772, -0.1401, -0.4592, -0.8772, -0.1401, -0.4592, -0.8772, -0.1401, -0.4592, -0.8772, -0.1401, -0.946, 0.3135, 0.08198, -0.946, 0.3135, 0.08198, -0.946, 0.3135, 0.08198, -0.946, 0.3135, 0.08198, 0.2596, -0.8371, -0.4815, 0.2596, -0.8371, -0.4815, 0.2596, -0.8371, -0.4815, 0.2596, -0.8371, -0.4815, 0.9162, 0.2985, 0.2675, 0.9162, 0.2985, 0.2675, 0.9162, 0.2985, 0.2675, 0.9162, 0.2985, 0.2675, -0.5248, -0.6549, -0.5437, -0.5248, -0.6549, -0.5437, -0.5248, -0.6549, -0.5437, -0.5248, -0.6549, -0.5437, -0.9025, 0.4123, 0.1243, -0.9025, 0.4123, 0.1243, -0.9025, 0.4123, 0.1243, -0.9025, 0.4123, 0.1243, 0.9483, 0.2885, 0.1324, 0.9483, 0.2885, 0.1324, 0.9483, 0.2885, 0.1324, 0.9483, 0.2885, 0.1324, -0.8069, 0.5336, 0.2534, -0.8069, 0.5336, 0.2534, -0.8069, 0.5336, 0.2534, -0.8069, 0.5336, 0.2534, -0.2022, 0.8165, 0.5409, -0.2022, 0.8165, 0.5409, -0.2022, 0.8165, 0.5409, -0.2022, 0.8165, 0.5409, -0.2264, 0.8215, 0.5234, -0.2264, 0.8215, 0.5234, -0.2264, 0.8215, 0.5234, -0.2264, 0.8215, 0.5234, -0.3263, 0.9338, -0.1469, -0.3263, 0.9338, -0.1469, -0.3263, 0.9338, -0.1469, -0.3263, 0.9338, -0.1469, -0.3793, 0.9199, -0.09984, -0.3793, 0.9199, -0.09984, -0.3793, 0.9199, -0.09984, -0.3793, 0.9199, -0.09984, -0.4149, 0.8984, 0.1437, -0.4149, 0.8984, 0.1437, -0.4149, 0.8984, 0.1437, -0.4149, 0.8984, 0.1437, -0.3317, 0.8916, 0.3082, -0.3317, 0.8916, 0.3082, -0.3317, 0.8916, 0.3082, -0.3317, 0.8916, 0.3082, -0.2645, -0.498, -0.8258, -0.2645, -0.498, -0.8258, -0.2645, -0.498, -0.8258, -0.2645, -0.498, -0.8258, -0.5466, 0.3299, -0.7697, -0.5466, 0.3299, -0.7697, -0.5466, 0.3299, -0.7697, -0.5466, 0.3299, -0.7697, 0.5028, 0.5532, -0.6642, 0.5028, 0.5532, -0.6642, 0.5028, 0.5532, -0.6642, 0.5028, 0.5532, -0.6642, -0.5313, -0.5866, -0.6113, -0.5313, -0.5866, -0.6113, -0.5313, -0.5866, -0.6113, -0.5313, -0.5866, -0.6113, 0.08738, -0.7315, -0.6762, 0.08738, -0.7315, -0.6762, 0.08738, -0.7315, -0.6762, 0.08738, -0.7315, -0.6762, 0.3301, 0.9197, 0.2127, 0.3301, 0.9197, 0.2127, 0.3301, 0.9197, 0.2127, 0.3301, 0.9197, 0.2127, -0.01667, -0.7395, -0.673, -0.01667, -0.7395, -0.673, -0.01667, -0.7395, -0.673, -0.01667, -0.7395, -0.673, -0.4955, -0.6151, -0.6133, -0.4955, -0.6151, -0.6133, -0.4955, -0.6151, -0.6133, -0.4955, -0.6151, -0.6133, -0.7627, -0.3844, -0.5201, -0.7627, -0.3844, -0.5201, -0.7627, -0.3844, -0.5201, -0.7627, -0.3844, -0.5201, 0.3538, -0.6668, -0.6559, 0.3538, -0.6668, -0.6559, 0.3538, -0.6668, -0.6559, 0.3538, -0.6668, -0.6559, -0.1056, 0.3192, 0.9418, -0.1056, 0.3192, 0.9418, -0.1056, 0.3192, 0.9418, -0.1056, 0.3192, 0.9418, 0.4138, 0.1632, 0.8956, 0.4138, 0.1632, 0.8956, 0.4138, 0.1632, 0.8956, 0.4138, 0.1632, 0.8956, 0.9399, -0.06104, -0.3359, 0.9399, -0.06104, -0.3359, 0.9399, -0.06104, -0.3359, 0.9399, -0.06104, -0.3359, 0.7152, 0.5815, 0.3879, 0.7152, 0.5815, 0.3879, 0.7152, 0.5815, 0.3879, 0.7152, 0.5815, 0.3879, 0.5466, 0.5946, 0.5896, 0.5466, 0.5946, 0.5896, 0.5466, 0.5946, 0.5896, 0.5466, 0.5946, 0.5896, 0.3405, 0.9255, -0.166, 0.3405, 0.9255, -0.166, 0.3405, 0.9255, -0.166, 0.3405, 0.9255, -0.166, 0.3036, 0.9145, -0.2673, 0.3036, 0.9145, -0.2673, 0.3036, 0.9145, -0.2673, 0.3036, 0.9145, -0.2673, 0.1992, 0.9614, 0.1898, 0.1992, 0.9614, 0.1898, 0.1992, 0.9614, 0.1898, 0.1992, 0.9614, 0.1898, 0.0984, 0.9475, 0.3042, 0.0984, 0.9475, 0.3042, 0.0984, 0.9475, 0.3042, 0.0984, 0.9475, 0.3042, -0.04302, -0.7942, -0.6061, -0.04302, -0.7942, -0.6061, -0.04302, -0.7942, -0.6061, -0.04302, -0.7942, -0.6061, 0.1335, 0.3171, -0.939, 0.1335, 0.3171, -0.939, 0.1335, 0.3171, -0.939, 0.1335, 0.3171, -0.939, -0.3101, 0.753, -0.5804, -0.3101, 0.753, -0.5804, -0.3101, 0.753, -0.5804, -0.3101, 0.753, -0.5804, 0.2479, 0.9453, 0.2121, 0.2479, 0.9453, 0.2121, 0.2479, 0.9453, 0.2121, 0.2479, 0.9453, 0.2121, -0.9947, 0.08584, -0.05687, -0.9947, 0.08584, -0.05687, -0.9947, 0.08584, -0.05687, -0.9947, 0.08584, -0.05687, -0.2137, 0.5725, 0.7915, -0.2137, 0.5725, 0.7915, -0.2137, 0.5725, 0.7915, -0.2137, 0.5725, 0.7915, 0.4732, 0.3443, 0.8109, 0.4732, 0.3443, 0.8109, 0.4732, 0.3443, 0.8109, 0.4732, 0.3443, 0.8109, -0.02682, -0.232, 0.9723, -0.02682, -0.232, 0.9723, -0.02682, -0.232, 0.9723, -0.02682, -0.232, 0.9723, 0.9995, 0.03162, 0.002495, 0.9995, 0.03162, 0.002495, 0.9995, 0.03162, 0.002495, 0.9995, 0.03162, 0.002495, -0.4863, -0.1794, 0.8552, -0.4863, -0.1794, 0.8552, -0.4863, -0.1794, 0.8552, -0.4863, -0.1794, 0.8552, -0.979, -0.2017, -0.02779, -0.979, -0.2017, -0.02779, -0.979, -0.2017, -0.02779, -0.979, -0.2017, -0.02779, 0.1064, -0.1711, 0.9795, 0.1064, -0.1711, 0.9795, 0.1064, -0.1711, 0.9795, 0.1064, -0.1711, 0.9795, 0.9994, 0.03353, -0.01207, 0.9994, 0.03353, -0.01207, 0.9994, 0.03353, -0.01207, 0.9994, 0.03353, -0.01207, -0.4961, -0.1163, 0.8604, -0.4961, -0.1163, 0.8604, -0.4961, -0.1163, 0.8604, -0.4961, -0.1163, 0.8604, -0.8621, -0.04607, -0.5046, -0.8621, -0.04607, -0.5046, -0.8621, -0.04607, -0.5046, -0.8621, -0.04607, -0.5046, 0.2058, -0.1947, 0.959, 0.2058, -0.1947, 0.959, 0.2058, -0.1947, 0.959, 0.2058, -0.1947, 0.959, 0.9988, 0.002082, -0.04892, 0.9988, 0.002082, -0.04892, 0.9988, 0.002082, -0.04892, 0.9988, 0.002082, -0.04892, -0.5259, -0.2069, 0.825, -0.5259, -0.2069, 0.825, -0.5259, -0.2069, 0.825, -0.5259, -0.2069, 0.825, -0.6948, -0.09105, -0.7134, -0.6948, -0.09105, -0.7134, -0.6948, -0.09105, -0.7134, -0.6948, -0.09105, -0.7134, 0.1125, -0.9318, 0.345, 0.1125, -0.9318, 0.345, 0.1125, -0.9318, 0.345, 0.1125, -0.9318, 0.345, 0.9796, 0.03508, -0.1977, 0.9796, 0.03508, -0.1977, 0.9796, 0.03508, -0.1977, 0.9796, 0.03508, -0.1977, -0.3997, -0.8841, 0.2422, -0.3997, -0.8841, 0.2422, -0.3997, -0.8841, 0.2422, -0.3997, -0.8841, 0.2422, -0.8307, 0.5561, 0.0249, -0.8307, 0.5561, 0.0249, -0.8307, 0.5561, 0.0249, -0.8307, 0.5561, 0.0249, 0.1257, -0.9893, -0.07349, 0.1257, -0.9893, -0.07349, 0.1257, -0.9893, -0.07349, 0.1257, -0.9893, -0.07349, 0.9769, 0.191, -0.09561, 0.9769, 0.191, -0.09561, 0.9769, 0.191, -0.09561, 0.9769, 0.191, -0.09561, -0.5777, -0.816, -0.01745, -0.5777, -0.816, -0.01745, -0.5777, -0.816, -0.01745, -0.5777, -0.816, -0.01745, -0.8537, 0.5013, 0.1409, -0.8537, 0.5013, 0.1409, -0.8537, 0.5013, 0.1409, -0.8537, 0.5013, 0.1409, 0.1445, -0.9695, -0.1981, 0.1445, -0.9695, -0.1981, 0.1445, -0.9695, -0.1981, 0.1445, -0.9695, -0.1981, 0.9791, 0.2034, 0.003962, 0.9791, 0.2034, 0.003962, 0.9791, 0.2034, 0.003962, 0.9791, 0.2034, 0.003962, -0.6044, -0.75, -0.2686, -0.6044, -0.75, -0.2686, -0.6044, -0.75, -0.2686, -0.6044, -0.75, -0.2686, -0.8365, 0.5475, -0.02103, -0.8365, 0.5475, -0.02103, -0.8365, 0.5475, -0.02103, -0.8365, 0.5475, -0.02103, 0.187, -0.7303, -0.657, 0.187, -0.7303, -0.657, 0.187, -0.7303, -0.657, 0.187, -0.7303, -0.657, 0.965, 0.133, 0.226, 0.965, 0.133, 0.226, 0.965, 0.133, 0.226, 0.965, 0.133, 0.226, -0.58, -0.5763, -0.5757, -0.58, -0.5763, -0.5757, -0.58, -0.5763, -0.5757, -0.58, -0.5763, -0.5757, -0.8355, 0.4395, 0.33, -0.8355, 0.4395, 0.33, -0.8355, 0.4395, 0.33, -0.8355, 0.4395, 0.33, 0.9515, 0.2439, 0.1878, 0.9515, 0.2439, 0.1878, 0.9515, 0.2439, 0.1878, 0.9515, 0.2439, 0.1878, -0.817, 0.4857, 0.3107, -0.817, 0.4857, 0.3107, -0.817, 0.4857, 0.3107, -0.817, 0.4857, 0.3107, -0.2275, 0.7481, 0.6234, -0.2275, 0.7481, 0.6234, -0.2275, 0.7481, 0.6234, -0.2275, 0.7481, 0.6234, -0.192, 0.6232, 0.7582, -0.192, 0.6232, 0.7582, -0.192, 0.6232, 0.7582, -0.192, 0.6232, 0.7582, -0.1026, 0.9895, -0.1014, -0.1026, 0.9895, -0.1014, -0.1026, 0.9895, -0.1014, -0.1026, 0.9895, -0.1014, -0.1049, 0.9897, 0.09744, -0.1049, 0.9897, 0.09744, -0.1049, 0.9897, 0.09744, -0.1049, 0.9897, 0.09744, -0.1668, 0.9859, -0.01237, -0.1668, 0.9859, -0.01237, -0.1668, 0.9859, -0.01237, -0.1668, 0.9859, -0.01237, -0.1534, -0.6079, -0.779, -0.1534, -0.6079, -0.779, -0.1534, -0.6079, -0.779, -0.1534, -0.6079, -0.779, -0.2951, -0.03991, -0.9546, -0.2951, -0.03991, -0.9546, -0.2951, -0.03991, -0.9546, -0.2951, -0.03991, -0.9546, -0.1404, 0.5067, -0.8506, -0.1404, 0.5067, -0.8506, -0.1404, 0.5067, -0.8506, -0.1404, 0.5067, -0.8506, 0.585, 0.6835, -0.4367, 0.585, 0.6835, -0.4367, 0.585, 0.6835, -0.4367, 0.585, 0.6835, -0.4367, -0.4751, -0.4676, -0.7454, -0.4751, -0.4676, -0.7454, -0.4751, -0.4676, -0.7454, -0.4751, -0.4676, -0.7454, 0.1287, -0.5687, -0.8124, 0.1287, -0.5687, -0.8124, 0.1287, -0.5687, -0.8124, 0.1287, -0.5687, -0.8124, 0.01671, 0.994, 0.1078, 0.01671, 0.994, 0.1078, 0.01671, 0.994, 0.1078, 0.01671, 0.994, 0.1078, 0.04917, -0.644, -0.7635, 0.04917, -0.644, -0.7635, 0.04917, -0.644, -0.7635, 0.04917, -0.644, -0.7635, -0.4231, -0.5299, -0.735, -0.4231, -0.5299, -0.735, -0.4231, -0.5299, -0.735, -0.4231, -0.5299, -0.735, -0.7036, -0.3313, -0.6287, -0.7036, -0.3313, -0.6287, -0.7036, -0.3313, -0.6287, -0.7036, -0.3313, -0.6287, 0.304, -0.5956, -0.7436, 0.304, -0.5956, -0.7436, 0.304, -0.5956, -0.7436, 0.304, -0.5956, -0.7436, -0.5038, 0.7378, 0.4492, -0.5038, 0.7378, 0.4492, -0.5038, 0.7378, 0.4492, -0.5038, 0.7378, 0.4492, 0.22, 0.642, 0.7344, 0.22, 0.642, 0.7344, 0.22, 0.642, 0.7344, 0.22, 0.642, 0.7344, 0.9018, -0.3862, 0.1938, 0.9018, -0.3862, 0.1938, 0.9018, -0.3862, 0.1938, 0.9018, -0.3862, 0.1938, 0.6836, 0.5548, 0.4742, 0.6836, 0.5548, 0.4742, 0.6836, 0.5548, 0.4742, 0.6836, 0.5548, 0.4742, 0.5422, 0.4636, 0.7008, 0.5422, 0.4636, 0.7008, 0.5422, 0.4636, 0.7008, 0.5422, 0.4636, 0.7008, 0.5464, 0.837, -0.03087, 0.5464, 0.837, -0.03087, 0.5464, 0.837, -0.03087, 0.5464, 0.837, -0.03087, 0.5611, 0.8277, 0.006963, 0.5611, 0.8277, 0.006963, 0.5611, 0.8277, 0.006963, 0.5611, 0.8277, 0.006963, 0.5113, 0.8326, -0.2129, 0.5113, 0.8326, -0.2129, 0.5113, 0.8326, -0.2129, 0.5113, 0.8326, -0.2129, 0.06441, -0.2, -0.9777, 0.06441, -0.2, -0.9777, 0.06441, -0.2, -0.9777, 0.06441, -0.2, -0.9777, 0.3262, -0.03626, -0.9446, 0.3262, -0.03626, -0.9446, 0.3262, -0.03626, -0.9446, 0.3262, -0.03626, -0.9446, 0.05501, 0.4918, -0.869, 0.05501, 0.4918, -0.869, 0.05501, 0.4918, -0.869, 0.05501, 0.4918, -0.869, -0.2751, 0.8838, -0.3784, -0.2751, 0.8838, -0.3784, -0.2751, 0.8838, -0.3784, -0.2751, 0.8838, -0.3784, 0.4599, 0.8861, 0.05702, 0.4599, 0.8861, 0.05702, 0.4599, 0.8861, 0.05702, 0.4599, 0.8861, 0.05702, -0.8543, 0.1337, -0.5023, -0.8543, 0.1337, -0.5023, -0.8543, 0.1337, -0.5023, -0.8543, 0.1337, -0.5023, 0.2192, -0.735, 0.6416, 0.2192, -0.735, 0.6416, 0.2192, -0.735, 0.6416, 0.2192, -0.735, 0.6416, -0.2214, -0.8755, 0.4296, -0.2214, -0.8755, 0.4296, -0.2214, -0.8755, 0.4296, -0.2214, -0.8755, 0.4296, 0.127, 0.8625, 0.4899, 0.127, 0.8625, 0.4899, 0.127, 0.8625, 0.4899, 0.127, 0.8625, 0.4899, 0.98, -0.166, -0.11, 0.98, -0.166, -0.11, 0.98, -0.166, -0.11, 0.98, -0.166, -0.11, -0.4008, 0.8483, 0.3461, -0.4008, 0.8483, 0.3461, -0.4008, 0.8483, 0.3461, -0.4008, 0.8483, 0.3461, -0.959, -0.2631, -0.1056, -0.959, -0.2631, -0.1056, -0.959, -0.2631, -0.1056, -0.959, -0.2631, -0.1056, 0.2936, 0.8321, 0.4705, 0.2936, 0.8321, 0.4705, 0.2936, 0.8321, 0.4705, 0.2936, 0.8321, 0.4705, 0.9784, -0.2011, -0.04708, 0.9784, -0.2011, -0.04708, 0.9784, -0.2011, -0.04708, 0.9784, -0.2011, -0.04708, -0.3588, 0.8635, 0.3543, -0.3588, 0.8635, 0.3543, -0.3588, 0.8635, 0.3543, -0.3588, 0.8635, 0.3543, -0.9856, -0.1381, -0.09747, -0.9856, -0.1381, -0.09747, -0.9856, -0.1381, -0.09747, -0.9856, -0.1381, -0.09747, 0.3737, 0.8547, 0.3604, 0.3737, 0.8547, 0.3604, 0.3737, 0.8547, 0.3604, 0.3737, 0.8547, 0.3604, 0.9661, -0.2581, 0.009733, 0.9661, -0.2581, 0.009733, 0.9661, -0.2581, 0.009733, 0.9661, -0.2581, 0.009733, -0.3996, 0.8166, 0.4166, -0.3996, 0.8166, 0.4166, -0.3996, 0.8166, 0.4166, -0.3996, 0.8166, 0.4166, -0.9666, -0.2552, 0.02238, -0.9666, -0.2552, 0.02238, -0.9666, -0.2552, 0.02238, -0.9666, -0.2552, 0.02238, 0.3631, 0.8044, 0.4702, 0.3631, 0.8044, 0.4702, 0.3631, 0.8044, 0.4702, 0.3631, 0.8044, 0.4702, 0.9477, -0.3188, 0.01378, 0.9477, -0.3188, 0.01378, 0.9477, -0.3188, 0.01378, 0.9477, -0.3188, 0.01378, -0.4419, 0.8172, 0.3699, -0.4419, 0.8172, 0.3699, -0.4419, 0.8172, 0.3699, -0.4419, 0.8172, 0.3699, -0.952, -0.255, -0.1693, -0.952, -0.255, -0.1693, -0.952, -0.255, -0.1693, -0.952, -0.255, -0.1693, 0.3791, 0.8019, 0.4618, 0.3791, 0.8019, 0.4618, 0.3791, 0.8019, 0.4618, 0.3791, 0.8019, 0.4618, 0.9469, -0.316, -0.0596, 0.9469, -0.316, -0.0596, 0.9469, -0.316, -0.0596, 0.9469, -0.316, -0.0596, -0.4635, 0.8147, 0.3485, -0.4635, 0.8147, 0.3485, -0.4635, 0.8147, 0.3485, -0.4635, 0.8147, 0.3485, -0.9407, -0.2859, -0.1824, -0.9407, -0.2859, -0.1824, -0.9407, -0.2859, -0.1824, -0.9407, -0.2859, -0.1824, 0.3684, 0.8012, 0.4715, 0.3684, 0.8012, 0.4715, 0.3684, 0.8012, 0.4715, 0.3684, 0.8012, 0.4715, 0.933, -0.3586, -0.03013, 0.933, -0.3586, -0.03013, 0.933, -0.3586, -0.03013, 0.933, -0.3586, -0.03013, -0.5308, 0.6026, 0.5959, -0.5308, 0.6026, 0.5959, -0.5308, 0.6026, 0.5959, -0.5308, 0.6026, 0.5959, -0.9413, -0.2738, -0.1976, -0.9413, -0.2738, -0.1976, -0.9413, -0.2738, -0.1976, -0.9413, -0.2738, -0.1976, 0.2786, 0.7959, 0.5375, 0.2786, 0.7959, 0.5375, 0.2786, 0.7959, 0.5375, 0.2786, 0.7959, 0.5375, 0.9631, -0.2266, -0.1454, 0.9631, -0.2266, -0.1454, 0.9631, -0.2266, -0.1454, 0.9631, -0.2266, -0.1454, -0.5629, 0.7037, 0.4335, -0.5629, 0.7037, 0.4335, -0.5629, 0.7037, 0.4335, -0.5629, 0.7037, 0.4335, -0.9197, -0.3726, -0.1236, -0.9197, -0.3726, -0.1236, -0.9197, -0.3726, -0.1236, -0.9197, -0.3726, -0.1236, 0.959, -0.2806, 0.04045, 0.959, -0.2806, 0.04045, 0.959, -0.2806, 0.04045, 0.959, -0.2806, 0.04045, -0.8336, -0.5513, -0.03425, -0.8336, -0.5513, -0.03425, -0.8336, -0.5513, -0.03425, -0.8336, -0.5513, -0.03425, -0.2864, -0.9472, -0.144, -0.2864, -0.9472, -0.144, -0.2864, -0.9472, -0.144, -0.2864, -0.9472, -0.144, -0.2607, -0.8819, -0.3927, -0.2607, -0.8819, -0.3927, -0.2607, -0.8819, -0.3927, -0.2607, -0.8819, -0.3927, -0.2435, -0.869, -0.4308, -0.2435, -0.869, -0.4308, -0.2435, -0.869, -0.4308, -0.2435, -0.869, -0.4308, -0.2473, -0.8675, -0.4315, -0.2473, -0.8675, -0.4315, -0.2473, -0.8675, -0.4315, -0.2473, -0.8675, -0.4315, -0.3546, -0.8606, -0.3656, -0.3546, -0.8606, -0.3656, -0.3546, -0.8606, -0.3656, -0.3546, -0.8606, -0.3656, -0.483, -0.782, -0.3939, -0.483, -0.782, -0.3939, -0.483, -0.782, -0.3939, -0.483, -0.782, -0.3939, -0.486, -0.7894, -0.3751, -0.486, -0.7894, -0.3751, -0.486, -0.7894, -0.3751, -0.486, -0.7894, -0.3751, -0.4802, -0.8488, -0.2212, -0.4802, -0.8488, -0.2212, -0.4802, -0.8488, -0.2212, -0.4802, -0.8488, -0.2212, 0.5015, -0.4299, 0.7508, 0.5015, -0.4299, 0.7508, 0.5015, -0.4299, 0.7508, 0.5015, -0.4299, 0.7508, -0.5262, 0.7692, 0.3627, -0.5262, 0.7692, 0.3627, -0.5262, 0.7692, 0.3627, -0.5262, 0.7692, 0.3627, 0.2049, 0.89, 0.4073, 0.2049, 0.89, 0.4073, 0.2049, 0.89, 0.4073, 0.2049, 0.89, 0.4073, -0.08852, -0.9298, 0.3572, -0.08852, -0.9298, 0.3572, -0.08852, -0.9298, 0.3572, -0.08852, -0.9298, 0.3572, 0.06443, 0.9151, 0.398, 0.06443, 0.9151, 0.398, 0.06443, 0.9151, 0.398, 0.06443, 0.9151, 0.398, -0.4385, 0.8075, 0.3944, -0.4385, 0.8075, 0.3944, -0.4385, 0.8075, 0.3944, -0.4385, 0.8075, 0.3944, -0.7488, 0.5583, 0.3573, -0.7488, 0.5583, 0.3573, -0.7488, 0.5583, 0.3573, -0.7488, 0.5583, 0.3573, 0.3817, 0.8434, 0.3781, 0.3817, 0.8434, 0.3781, 0.3817, 0.8434, 0.3781, 0.3817, 0.8434, 0.3781, -0.6147, 0.74, 0.2731, -0.6147, 0.74, 0.2731, -0.6147, 0.74, 0.2731, -0.6147, 0.74, 0.2731, -0.1295, 0.7725, 0.6217, -0.1295, 0.7725, 0.6217, -0.1295, 0.7725, 0.6217, -0.1295, 0.7725, 0.6217, 0.895, -0.195, 0.4012, 0.895, -0.195, 0.4012, 0.895, -0.195, 0.4012, 0.895, -0.195, 0.4012, 0.6245, -0.7749, -0.09768, 0.6245, -0.7749, -0.09768, 0.6245, -0.7749, -0.09768, 0.6245, -0.7749, -0.09768, 0.5515, -0.7283, -0.4067, 0.5515, -0.7283, -0.4067, 0.5515, -0.7283, -0.4067, 0.5515, -0.7283, -0.4067, 0.3732, -0.8663, -0.332, 0.3732, -0.8663, -0.332, 0.3732, -0.8663, -0.332, 0.3732, -0.8663, -0.332, 0.3622, -0.8574, -0.3657, 0.3622, -0.8574, -0.3657, 0.3622, -0.8574, -0.3657, 0.3622, -0.8574, -0.3657, 0.3832, -0.885, -0.2646, 0.3832, -0.885, -0.2646, 0.3832, -0.885, -0.2646, 0.3832, -0.885, -0.2646, 0.3441, -0.9004, -0.2662, 0.3441, -0.9004, -0.2662, 0.3441, -0.9004, -0.2662, 0.3441, -0.9004, -0.2662, 0.2833, -0.8309, -0.4789, 0.2833, -0.8309, -0.4789, 0.2833, -0.8309, -0.4789, 0.2833, -0.8309, -0.4789, 0.4646, -0.8599, -0.2116, 0.4646, -0.8599, -0.2116, 0.4646, -0.8599, -0.2116, 0.4646, -0.8599, -0.2116, -0.3952, -0.6127, 0.6844, -0.3952, -0.6127, 0.6844, -0.3952, -0.6127, 0.6844, -0.3952, -0.6127, 0.6844, 0.4003, -0.8382, 0.3703, 0.4003, -0.8382, 0.3703, 0.4003, -0.8382, 0.3703, 0.4003, -0.8382, 0.3703, -0.9678, -0.2135, -0.1337, -0.9678, -0.2135, -0.1337, -0.9678, -0.2135, -0.1337, -0.9678, -0.2135, -0.1337, 0.5737, -0.7959, 0.1937, 0.5737, -0.7959, 0.1937, 0.5737, -0.7959, 0.1937, 0.5737, -0.7959, 0.1937, -0.6304, -0.7761, -0.01217, -0.6304, -0.7761, -0.01217, -0.6304, -0.7761, -0.01217, -0.6304, -0.7761, -0.01217, 0.1363, -0.637, 0.7587, 0.1363, -0.637, 0.7587, 0.1363, -0.637, 0.7587, 0.1363, -0.637, 0.7587, -0.006597, -0.9713, 0.2377, -0.006597, -0.9713, 0.2377, -0.006597, -0.9713, 0.2377, -0.006597, -0.9713, 0.2377, 0.1879, -0.9802, 0.06273, 0.1879, -0.9802, 0.06273, 0.1879, -0.9802, 0.06273, 0.1879, -0.9802, 0.06273, -0.6468, -0.7486, -0.1456, -0.6468, -0.7486, -0.1456, -0.6468, -0.7486, -0.1456, -0.6468, -0.7486, -0.1456, 0.2567, -0.8065, 0.5326, 0.2567, -0.8065, 0.5326, 0.2567, -0.8065, 0.5326, 0.2567, -0.8065, 0.5326, -0.009048, -0.9995, 0.03076, -0.009048, -0.9995, 0.03076, -0.009048, -0.9995, 0.03076, -0.009048, -0.9995, 0.03076, -0.615, -0.7827, -0.09568, -0.615, -0.7827, -0.09568, -0.615, -0.7827, -0.09568, -0.615, -0.7827, -0.09568, -0.168, -0.7757, 0.6083, -0.168, -0.7757, 0.6083, -0.168, -0.7757, 0.6083, -0.168, -0.7757, 0.6083, -0.3222, -0.6682, 0.6706, -0.3222, -0.6682, 0.6706, -0.3222, -0.6682, 0.6706, -0.3222, -0.6682, 0.6706, -0.09794, -0.9918, 0.08204, -0.09794, -0.9918, 0.08204, -0.09794, -0.9918, 0.08204, -0.09794, -0.9918, 0.08204, 0.5118, -0.628, -0.5862, 0.5118, -0.628, -0.5862, 0.5118, -0.628, -0.5862, 0.5118, -0.628, -0.5862, -0.4638, -0.7178, 0.5193, -0.4638, -0.7178, 0.5193, -0.4638, -0.7178, 0.5193, -0.4638, -0.7178, 0.5193, -0.9682, 0.1339, -0.2114, -0.9682, 0.1339, -0.2114, -0.9682, 0.1339, -0.2114, -0.9682, 0.1339, -0.2114, -0.6147, -0.7848, 0.07859, -0.6147, -0.7848, 0.07859, -0.6147, -0.7848, 0.07859, -0.6147, -0.7848, 0.07859, -0.5014, 0.8591, 0.1031, -0.5014, 0.8591, 0.1031, -0.5014, 0.8591, 0.1031, -0.5014, 0.8591, 0.1031, -0.006199, 0.9931, 0.1173, -0.006199, 0.9931, 0.1173, -0.006199, 0.9931, 0.1173, -0.006199, 0.9931, 0.1173, 0.538, 0.8326, 0.1319, 0.538, 0.8326, 0.1319, 0.538, 0.8326, 0.1319, 0.538, 0.8326, 0.1319, 0.9996, 0.007121, 0.02668, 0.9996, 0.007121, 0.02668, 0.9996, 0.007121, 0.02668, 0.9996, 0.007121, 0.02668, 0.5117, -0.8572, 0.05777, 0.5117, -0.8572, 0.05777, 0.5117, -0.8572, 0.05777, 0.5117, -0.8572, 0.05777, -0.1022, -0.9896, 0.101, -0.1022, -0.9896, 0.101, -0.1022, -0.9896, 0.101, -0.1022, -0.9896, 0.101, 0.132, -0.9907, 0.03334, 0.132, -0.9907, 0.03334, 0.132, -0.9907, 0.03334, 0.132, -0.9907, 0.03334, 0.02203, -0.9981, 0.05698, 0.02203, -0.9981, 0.05698, 0.02203, -0.9981, 0.05698, 0.02203, -0.9981, 0.05698, 0.3966, -0.9178, 0.0185, 0.3966, -0.9178, 0.0185, 0.3966, -0.9178, 0.0185, 0.3966, -0.9178, 0.0185, 0.09057, 0.9938, 0.06499, 0.09057, 0.9938, 0.06499, 0.09057, 0.9938, 0.06499, 0.09057, 0.9938, 0.06499, 0.587, 0.8016, 0.1133, 0.587, 0.8016, 0.1133, 0.587, 0.8016, 0.1133, 0.587, 0.8016, 0.1133, 0.6971, 0.7108, 0.09322, 0.6971, 0.7108, 0.09322, 0.6971, 0.7108, 0.09322, 0.6971, 0.7108, 0.09322, 0.9683, 0.1274, -0.2148, 0.9683, 0.1274, -0.2148, 0.9683, 0.1274, -0.2148, 0.9683, 0.1274, -0.2148, 0.9833, -0.1617, -0.08379, 0.9833, -0.1617, -0.08379, 0.9833, -0.1617, -0.08379, 0.9833, -0.1617, -0.08379, -0.05048, -0.9412, -0.334, -0.05048, -0.9412, -0.334, -0.05048, -0.9412, -0.334, -0.05048, -0.9412, -0.334, 0.6955, 0.6281, 0.3489, 0.6955, 0.6281, 0.3489, 0.6955, 0.6281, 0.3489, 0.6955, 0.6281, 0.3489, -0.5303, 0.8433, 0.08679, -0.5303, 0.8433, 0.08679, -0.5303, 0.8433, 0.08679, -0.5303, 0.8433, 0.08679, 0.8374, -0.02611, 0.546, 0.8374, -0.02611, 0.546, 0.8374, -0.02611, 0.546, 0.8374, -0.02611, 0.546, 0.2022, -0.9208, -0.3335, 0.2022, -0.9208, -0.3335, 0.2022, -0.9208, -0.3335, 0.2022, -0.9208, -0.3335, 0.3787, 0.6032, 0.7019, 0.3787, 0.6032, 0.7019, 0.3787, 0.6032, 0.7019, 0.3787, 0.6032, 0.7019, -0.5874, 0.7771, -0.2261, -0.5874, 0.7771, -0.2261, -0.5874, 0.7771, -0.2261, -0.5874, 0.7771, -0.2261, 0.7025, 0.0554, 0.7096, 0.7025, 0.0554, 0.7096, 0.7025, 0.0554, 0.7096, 0.7025, 0.0554, 0.7096, 0.2268, -0.9687, -0.1013, 0.2268, -0.9687, -0.1013, 0.2268, -0.9687, -0.1013, 0.2268, -0.9687, -0.1013, 0.4383, 0.646, 0.625, 0.4383, 0.646, 0.625, 0.4383, 0.646, 0.625, 0.4383, 0.646, 0.625, -0.6771, 0.698, -0.2332, -0.6771, 0.698, -0.2332, -0.6771, 0.698, -0.2332, -0.6771, 0.698, -0.2332, 0.1332, -0.9905, 0.03444, 0.1332, -0.9905, 0.03444, 0.1332, -0.9905, 0.03444, 0.1332, -0.9905, 0.03444, -0.7792, 0.6201, -0.09071, -0.7792, 0.6201, -0.09071, -0.7792, 0.6201, -0.09071, -0.7792, 0.6201, -0.09071, -0.9947, 0.03479, -0.09649, -0.9947, 0.03479, -0.09649, -0.9947, 0.03479, -0.09649, -0.9947, 0.03479, -0.09649, -0.8414, 0.0953, -0.5319, -0.8414, 0.0953, -0.5319, -0.8414, 0.0953, -0.5319, -0.8414, 0.0953, -0.5319, -0.5455, 0.09096, -0.8331, -0.5455, 0.09096, -0.8331, -0.5455, 0.09096, -0.8331, -0.5455, 0.09096, -0.8331, -0.08139, 0.08539, -0.993, -0.08139, 0.08539, -0.993, -0.08139, 0.08539, -0.993, -0.08139, 0.08539, -0.993, -0.1795, -0.4971, 0.8489, -0.1795, -0.4971, 0.8489, -0.1795, -0.4971, 0.8489, -0.1795, -0.4971, 0.8489, 0.5945, 0.6831, 0.4242, 0.5945, 0.6831, 0.4242, 0.5945, 0.6831, 0.4242, 0.5945, 0.6831, 0.4242, 0.863, 0.1287, 0.4885, 0.863, 0.1287, 0.4885, 0.863, 0.1287, 0.4885, 0.863, 0.1287, 0.4885, -0.823, -0.2685, 0.5005, -0.823, -0.2685, 0.5005, -0.823, -0.2685, 0.5005, -0.823, -0.2685, 0.5005, 0.8427, 0.2209, 0.491, 0.8427, 0.2209, 0.491, 0.8427, 0.2209, 0.491, 0.8427, 0.2209, 0.491, 0.6138, 0.6011, 0.5118, 0.6138, 0.6011, 0.5118, 0.6138, 0.6011, 0.5118, 0.6138, 0.6011, 0.5118, 0.03945, 0.9007, 0.4327, 0.03945, 0.9007, 0.4327, 0.03945, 0.9007, 0.4327, 0.03945, 0.9007, 0.4327, 0.8241, -0.2925, 0.485, 0.8241, -0.2925, 0.485, 0.8241, -0.2925, 0.485, 0.8241, -0.2925, 0.485, -0.5517, -0.8328, -0.04667, -0.5517, -0.8328, -0.04667, -0.5517, -0.8328, -0.04667, -0.5517, -0.8328, -0.04667, -0.3985, -0.763, -0.5089, -0.3985, -0.763, -0.5089, -0.3985, -0.763, -0.5089, -0.3985, -0.763, -0.5089, -0.3439, -0.4965, -0.797, -0.3439, -0.4965, -0.797, -0.3439, -0.4965, -0.797, -0.3439, -0.4965, -0.797, -0.6988, -0.3876, -0.6013, -0.6988, -0.3876, -0.6013, -0.6988, -0.3876, -0.6013, -0.6988, -0.3876, -0.6013, -0.6816, 0.1126, 0.723, -0.6816, 0.1126, 0.723, -0.6816, 0.1126, 0.723, -0.6816, 0.1126, 0.723, -0.6349, -0.6059, 0.4793, -0.6349, -0.6059, 0.4793, -0.6349, -0.6059, 0.4793, -0.6349, -0.6059, 0.4793, 0.4669, 0.8739, -0.1354, 0.4669, 0.8739, -0.1354, 0.4669, 0.8739, -0.1354, 0.4669, 0.8739, -0.1354, 0.4491, 0.8926, -0.0401, 0.4491, 0.8926, -0.0401, 0.4491, 0.8926, -0.0401, 0.4491, 0.8926, -0.0401, 0.4943, -0.8582, -0.1389, 0.4943, -0.8582, -0.1389, 0.4943, -0.8582, -0.1389, 0.4943, -0.8582, -0.1389, -0.6141, -0.6774, -0.4049, -0.6141, -0.6774, -0.4049, -0.6141, -0.6774, -0.4049, -0.6141, -0.6774, -0.4049, -0.4183, 0.9045, -0.08302, -0.4183, 0.9045, -0.08302, -0.4183, 0.9045, -0.08302, -0.4183, 0.9045, -0.08302, -0.06385, 0.984, -0.1662, -0.06385, 0.984, -0.1662, -0.06385, 0.984, -0.1662, -0.06385, 0.984, -0.1662, 0.2918, 0.928, -0.2317, 0.2918, 0.928, -0.2317, 0.2918, 0.928, -0.2317, 0.2918, 0.928, -0.2317, -0.7116, 0.7012, -0.04522, -0.7116, 0.7012, -0.04522, -0.7116, 0.7012, -0.04522, -0.7116, 0.7012, -0.04522, -0.3578, -0.154, 0.921, -0.3578, -0.154, 0.921, -0.3578, -0.154, 0.921, -0.3578, -0.154, 0.921, 0.9546, -0.2918, 0.0608, 0.9546, -0.2918, 0.0608, 0.9546, -0.2918, 0.0608, 0.9546, -0.2918, 0.0608, -0.5528, -0.8285, 0.08948, -0.5528, -0.8285, 0.08948, -0.5528, -0.8285, 0.08948, -0.5528, -0.8285, 0.08948, 0.8095, 0.5789, 0.09755, 0.8095, 0.5789, 0.09755, 0.8095, 0.5789, 0.09755, 0.8095, 0.5789, 0.09755, -0.5355, -0.8296, -0.1581, -0.5355, -0.8296, -0.1581, -0.5355, -0.8296, -0.1581, -0.5355, -0.8296, -0.1581, -0.2879, -0.8893, -0.3553, -0.2879, -0.8893, -0.3553, -0.2879, -0.8893, -0.3553, -0.2879, -0.8893, -0.3553, 0.829, 0.5207, -0.204, 0.829, 0.5207, -0.204, 0.829, 0.5207, -0.204, 0.829, 0.5207, -0.204, -0.8795, -0.4075, -0.2459, -0.8795, -0.4075, -0.2459, -0.8795, -0.4075, -0.2459, -0.8795, -0.4075, -0.2459, -0.01122, -0.9663, 0.2571, -0.01122, -0.9663, 0.2571, -0.01122, -0.9663, 0.2571, -0.01122, -0.9663, 0.2571, -0.08317, -0.9872, 0.136, -0.08317, -0.9872, 0.136, -0.08317, -0.9872, 0.136, -0.08317, -0.9872, 0.136, -0.6636, -0.7478, -0.02104, -0.6636, -0.7478, -0.02104, -0.6636, -0.7478, -0.02104, -0.6636, -0.7478, -0.02104, -0.07617, -0.9876, 0.1373, -0.07617, -0.9876, 0.1373, -0.07617, -0.9876, 0.1373, -0.07617, -0.9876, 0.1373, -0.0167, -0.975, -0.2214, -0.0167, -0.975, -0.2214, -0.0167, -0.975, -0.2214, -0.0167, -0.975, -0.2214, 0.4184, -0.809, -0.4129, 0.4184, -0.809, -0.4129, 0.4184, -0.809, -0.4129, 0.4184, -0.809, -0.4129, 0.3272, -0.6229, -0.7105, 0.3272, -0.6229, -0.7105, 0.3272, -0.6229, -0.7105, 0.3272, -0.6229, -0.7105, 0.8779, 0.1737, -0.4463, 0.8779, 0.1737, -0.4463, 0.8779, 0.1737, -0.4463, 0.8779, 0.1737, -0.4463, 0.7849, 0.2143, -0.5814, 0.7849, 0.2143, -0.5814, 0.7849, 0.2143, -0.5814, 0.7849, 0.2143, -0.5814, -0.9215, 0.3076, -0.237, -0.9215, 0.3076, -0.237, -0.9215, 0.3076, -0.237, -0.9215, 0.3076, -0.237, -0.1597, -0.9621, -0.2208, -0.1597, -0.9621, -0.2208, -0.1597, -0.9621, -0.2208, -0.1597, -0.9621, -0.2208, -0.1295, -0.9895, -0.06383, -0.1295, -0.9895, -0.06383, -0.1295, -0.9895, -0.06383, -0.1295, -0.9895, -0.06383, -0.3444, -0.9103, -0.2295, -0.3444, -0.9103, -0.2295, -0.3444, -0.9103, -0.2295, -0.3444, -0.9103, -0.2295, -0.1796, -0.983, 0.03803, -0.1796, -0.983, 0.03803, -0.1796, -0.983, 0.03803, -0.1796, -0.983, 0.03803, -0.591, -0.8021, 0.08611, -0.591, -0.8021, 0.08611, -0.591, -0.8021, 0.08611, -0.591, -0.8021, 0.08611, -0.9909, 0.1243, 0.05071, -0.9909, 0.1243, 0.05071, -0.9909, 0.1243, 0.05071, -0.9909, 0.1243, 0.05071, -0.5128, -0.6699, -0.5369, -0.5128, -0.6699, -0.5369, -0.5128, -0.6699, -0.5369, -0.5128, -0.6699, -0.5369, 0.02644, 0.02437, -0.9994, 0.02644, 0.02437, -0.9994, 0.02644, 0.02437, -0.9994, 0.02644, 0.02437, -0.9994, 0.02644, 0.02437, -0.9994, 0.02644, 0.02437, -0.9994, 0.02644, 0.02437, -0.9994, 0.02644, 0.02437, -0.9994, -0.025, 0.8924, -0.4505, -0.025, 0.8924, -0.4505, -0.025, 0.8924, -0.4505, -0.025, 0.8924, -0.4505, -0.4404, 0.7334, -0.5178, -0.4404, 0.7334, -0.5178, -0.4404, 0.7334, -0.5178, -0.4404, 0.7334, -0.5178, 0.4776, -0.7155, -0.5099, 0.4776, -0.7155, -0.5099, 0.4776, -0.7155, -0.5099, 0.4776, -0.7155, -0.5099, -0.7974, 0.02507, -0.6029, -0.7974, 0.02507, -0.6029, -0.7974, 0.02507, -0.6029, -0.7974, 0.02507, -0.6029, 0.843, 0.01091, -0.5378, 0.843, 0.01091, -0.5378, 0.843, 0.01091, -0.5378, 0.843, 0.01091, -0.5378, 0.5021, 0.7041, -0.5021, 0.5021, 0.7041, -0.5021, 0.5021, 0.7041, -0.5021, 0.5021, 0.7041, -0.5021, -0.1769, -0.8528, -0.4914, -0.1769, -0.8528, -0.4914, -0.1769, -0.8528, -0.4914, -0.1769, -0.8528, -0.4914])] * 3)])
arm_armature_013 = bpy.data.armatures.new('Armature.013')  # bones are not reproduced

# ---- objects
ob_i_j = bpy.data.objects.new('I/J', arm_armature_013)
ob_mesh_010 = bpy.data.objects.new('mesh.010', me_untitled_013)

# ---- transforms, parenting, visibility, modifiers, constraints
ob_i_j.location = (0.0, 0.0, 0.0)
ob_i_j.show_in_front = True
ob_i_j.lineart.crease_threshold = 0.0
ob_mesh_010.parent = ob_i_j
ob_mesh_010.location = (0.0, 0.0, 0.0)
ob_mesh_010.scale = (0.121, 0.121, 0.121)
ob_mesh_010.color = (0.8, 0.8, 0.8, 1.0)
ob_mesh_010.lineart.crease_threshold = 0.0
_vg = ob_mesh_010.vertex_groups.new(name='Wrist')
_vg = ob_mesh_010.vertex_groups.new(name='Thumb_1')
_vg = ob_mesh_010.vertex_groups.new(name='Thumb_2')
_vg = ob_mesh_010.vertex_groups.new(name='Thumb_3')
_vg = ob_mesh_010.vertex_groups.new(name='Index_1')
_vg = ob_mesh_010.vertex_groups.new(name='Index_2')
_vg = ob_mesh_010.vertex_groups.new(name='Index_3')
_vg = ob_mesh_010.vertex_groups.new(name='Index_4')
_vg = ob_mesh_010.vertex_groups.new(name='Middle_1')
_vg = ob_mesh_010.vertex_groups.new(name='Middle_2')
_vg = ob_mesh_010.vertex_groups.new(name='Middle_3')
_vg = ob_mesh_010.vertex_groups.new(name='Middle_4')
_vg = ob_mesh_010.vertex_groups.new(name='Ring_1')
_vg = ob_mesh_010.vertex_groups.new(name='Ring_2')
_vg = ob_mesh_010.vertex_groups.new(name='Ring_3')
_vg = ob_mesh_010.vertex_groups.new(name='Ring_4')
_vg = ob_mesh_010.vertex_groups.new(name='Little_1')
_vg = ob_mesh_010.vertex_groups.new(name='Little_2')
_vg = ob_mesh_010.vertex_groups.new(name='Little_3')
_vg = ob_mesh_010.vertex_groups.new(name='Little_4')

# ---- collection membership
col_i_j.objects.link(ob_i_j)
col_i_j.objects.link(ob_mesh_010)

# ---- scene / render settings (as saved in the file)
scene.frame_start = 1; scene.frame_end = 250; scene.frame_set(1)
scene.render.engine = 'BLENDER_EEVEE_NEXT'
scene.cycles.sampling_pattern = 'TABULATED_SOBOL'
scene.view_settings.view_transform = 'Filmic'
bpy.context.view_layer.update()

# ---- added for rendering (the .blend has no active camera and no usable light): camera, sun
cam_auto = bpy.data.cameras.new('AutoCamera')
cam_auto.lens = 50.0
cam_auto.sensor_width = 36.0
cam_auto.clip_end = 1000.0
ob_auto_camera = bpy.data.objects.new('AutoCamera', cam_auto)
scene.collection.objects.link(ob_auto_camera)
ob_auto_camera.location = (12.7293, -15.2267, 16.0765)
ob_auto_camera.rotation_euler = (1.09748, -7.21219e-08, 0.694738)
scene.camera = ob_auto_camera
light_auto_sun = bpy.data.lights.new('AutoSun', 'SUN')
light_auto_sun.energy = 3.0
light_auto_sun.angle = 0.0523599
ob_auto_sun = bpy.data.objects.new('AutoSun', light_auto_sun)
scene.collection.objects.link(ob_auto_sun)
ob_auto_sun.rotation_euler = (0.872665, 0.174533, 0.523599)
bpy.context.view_layer.update()
